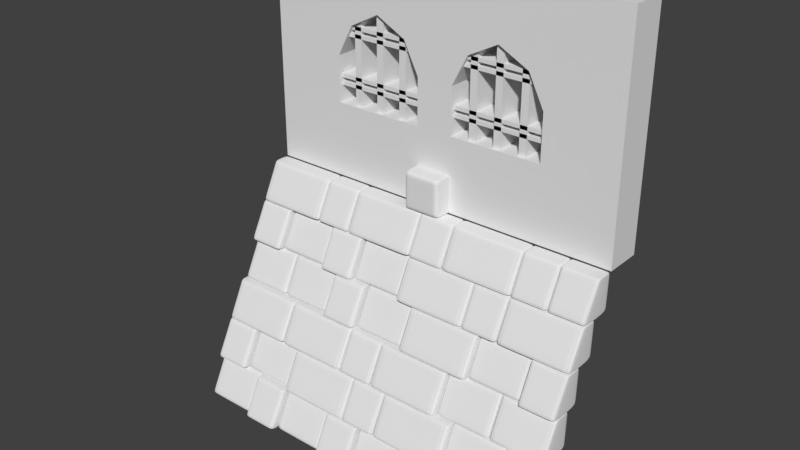 # Source: OutdoorBaseWall_Windowed.blend  (saved by Blender 2.79.0; exported with 4.5.12 LTS)
import bpy
from mathutils import Matrix  # noqa: F401  (used for matrix-valued properties, if any)

bpy.ops.wm.read_factory_settings(use_empty=True)
scene = bpy.context.scene
scene.name = 'Scene'

# ---- collections
col_collection_1 = bpy.data.collections.new('Collection 1'); scene.collection.children.link(col_collection_1)

# ---- materials (node trees are filled in below, after node groups)
mat_material = bpy.data.materials.new('Material')
mat_material.alpha_threshold = 0.0
mat_material.use_transparent_shadow = False
mat_material.roughness = 0.5
mat_material.line_color = (0.0, 0.0, 0.0, 1.0)

# ---- material node trees

# ---- world
world_world = bpy.data.worlds.new('World'); scene.world = world_world
world_world.color = (0.05088, 0.05088, 0.05088)
world_world.use_sun_shadow = False
world_world.sun_shadow_jitter_overblur = 0.0
world_world.cycles.sampling_method = 'MANUAL'

# ---- meshes
me_cube_005 = bpy.data.meshes.new('Cube.005')
me_cube_005.from_pydata([(-0.6, -0.18, 0.81), (-0.1, -0.02, 0.49), (-0.6, -0.02, 0.49), (-0.1, -0.02, 0.51), (-0.6, -0.02, 0.51), (-0.1, -0.18, 0.49), (-0.6, -0.18, 0.49), (-0.1, -0.18, 0.51), (-0.6, -0.18, 0.51), (-0.47, -0.18, 0.9), (-0.47, -0.18, 0.4), (-0.51, -0.18, 0.9), (-0.51, -0.18, 0.4), (-0.47, -0.02, 0.9), (-0.47, -0.02, 0.4), (-0.51, -0.02, 0.9), (-0.51, -0.02, 0.4), (-0.19, -0.18, 0.9), (-0.19, -0.18, 0.4), (-0.23, -0.18, 0.9), (-0.23, -0.18, 0.4), (-0.19, -0.02, 0.9), (-0.19, -0.02, 0.4), (-0.23, -0.02, 0.9), (-0.23, -0.02, 0.4), (-0.37, -0.02, 0.4), (-0.37, -0.02, 0.9), (-0.33, -0.02, 0.4), (-0.33, -0.02, 0.9), (-0.37, -0.18, 0.4), (-0.37, -0.18, 0.9), (-0.33, -0.18, 0.4), (-0.33, -0.18, 0.9), (-0.1, -0.18, 0.81), (-0.6, -0.18, 0.79), (-0.1, -0.18, 0.79), (-0.6, -0.02, 0.81), (-0.1, -0.02, 0.81), (-0.6, -0.02, 0.79), (-0.1, -0.02, 0.79), (-0.1, -0.02, 0.53), (-0.6, -0.02, 0.53), (-0.1, -0.02, 0.55), (-0.6, -0.02, 0.55), (-0.1, -0.18, 0.53), (-0.6, -0.18, 0.53), (-0.1, -0.18, 0.55), (-0.6, -0.18, 0.55), (-0.6, -0.18, 0.77), (-0.1, -0.18, 0.77), (-0.6, -0.18, 0.75), (-0.1, -0.18, 0.75), (-0.6, -0.02, 0.77), (-0.1, -0.02, 0.77), (-0.6, -0.02, 0.75), (-0.1, -0.02, 0.75), (0.1, -0.18, 0.81), (0.6, -0.02, 0.49), (0.1, -0.02, 0.49), (0.6, -0.02, 0.51), (0.1, -0.02, 0.51), (0.6, -0.18, 0.49), (0.1, -0.18, 0.49), (0.6, -0.18, 0.51), (0.1, -0.18, 0.51), (0.23, -0.18, 0.9), (0.23, -0.18, 0.4), (0.19, -0.18, 0.9), (0.19, -0.18, 0.4), (0.23, -0.02, 0.9), (0.23, -0.02, 0.4), (0.19, -0.02, 0.9), (0.19, -0.02, 0.4), (0.51, -0.18, 0.9), (0.51, -0.18, 0.4), (0.47, -0.18, 0.9), (0.47, -0.18, 0.4), (0.51, -0.02, 0.9), (0.51, -0.02, 0.4), (0.47, -0.02, 0.9), (0.47, -0.02, 0.4), (0.33, -0.02, 0.4), (0.33, -0.02, 0.9), (0.37, -0.02, 0.4), (0.37, -0.02, 0.9), (0.33, -0.18, 0.4), (0.33, -0.18, 0.9), (0.37, -0.18, 0.4), (0.37, -0.18, 0.9), (0.6, -0.18, 0.81), (0.1, -0.18, 0.79), (0.6, -0.18, 0.79), (0.1, -0.02, 0.81), (0.6, -0.02, 0.81), (0.1, -0.02, 0.79), (0.6, -0.02, 0.79), (0.6, -0.02, 0.53), (0.1, -0.02, 0.53), (0.6, -0.02, 0.55), (0.1, -0.02, 0.55), (0.6, -0.18, 0.53), (0.1, -0.18, 0.53), (0.6, -0.18, 0.55), (0.1, -0.18, 0.55), (0.1, -0.18, 0.77), (0.6, -0.18, 0.77), (0.1, -0.18, 0.75), (0.6, -0.18, 0.75), (0.1, -0.02, 0.77), (0.6, -0.02, 0.77), (0.1, -0.02, 0.75)], [], [(3, 1, 2, 4), (5, 1, 3, 7), (6, 2, 1, 5), (7, 8, 6, 5), (7, 3, 4, 8), (8, 4, 2, 6), (10, 14, 13, 9), (11, 15, 16, 12), (14, 16, 15, 13), (12, 16, 14, 10), (10, 9, 11, 12), (9, 13, 15, 11), (19, 23, 24, 20), (17, 21, 23, 19), (20, 24, 22, 18), (22, 24, 23, 21), (18, 17, 19, 20), (18, 22, 21, 17), (31, 27, 28, 32), (30, 26, 25, 29), (27, 25, 26, 28), (32, 28, 26, 30), (29, 25, 27, 31), (31, 32, 30, 29), (34, 38, 39, 35), (0, 36, 38, 34), (35, 39, 37, 33), (37, 39, 38, 36), (33, 0, 34, 35), (33, 37, 36, 0), (46, 42, 43, 47), (45, 41, 40, 44), (42, 40, 41, 43), (47, 43, 41, 45), (44, 40, 42, 46), (46, 47, 45, 44), (50, 54, 55, 51), (48, 52, 54, 50), (51, 55, 53, 49), (53, 55, 54, 52), (49, 48, 50, 51), (49, 53, 52, 48), (59, 57, 58, 60), (61, 57, 59, 63), (62, 58, 57, 61), (63, 64, 62, 61), (63, 59, 60, 64), (64, 60, 58, 62), (66, 70, 69, 65), (67, 71, 72, 68), (70, 72, 71, 69), (68, 72, 70, 66), (66, 65, 67, 68), (65, 69, 71, 67), (75, 79, 80, 76), (73, 77, 79, 75), (76, 80, 78, 74), (78, 80, 79, 77), (74, 73, 75, 76), (74, 78, 77, 73), (87, 83, 84, 88), (86, 82, 81, 85), (83, 81, 82, 84), (88, 84, 82, 86), (85, 81, 83, 87), (87, 88, 86, 85), (90, 94, 95, 91), (56, 92, 94, 90), (91, 95, 93, 89), (93, 95, 94, 92), (89, 56, 90, 91), (89, 93, 92, 56), (102, 98, 99, 103), (101, 97, 96, 100), (98, 96, 97, 99), (103, 99, 97, 101), (100, 96, 98, 102), (102, 103, 101, 100), (104, 108, 110, 106), (105, 104, 106, 107), (105, 109, 108, 104)])
me_cube_005.use_remesh_preserve_volume = False
me_cube_005.use_remesh_preserve_attributes = False
me_cube_005.use_mirror_vertex_groups = False
me_cube_005.update()
me_cube_004 = bpy.data.meshes.new('Cube.004')
me_cube_004.from_pydata([(-0.09, -0.3, 0.1905), (0.09, -0.3, 0.1905), (-0.09, -0.3, 0.01061), (0.09, -0.3, 0.01061), (-0.09, -0.1, 0.01061), (0.09, -0.1, 0.01061), (-0.09, -0.1, 0.1905), (0.09, -0.1, 0.1905), (-0.09, -0.3, 0.2), (0.09, -0.3, 0.2), (-0.09, -0.1, 0.2), (0.09, -0.1, 0.2), (-0.09, -0.3, 1.192e-07), (0.09, -0.3, 1.192e-07), (-0.09, -0.1, 1.192e-07), (0.09, -0.1, 1.192e-07), (-0.1, -0.1, 0.1905), (-0.1, -0.1, 0.01061), (-0.1, -0.3, 0.1905), (-0.1, -0.3, 0.01061), (0.1, -0.3, 0.1905), (0.1, -0.3, 0.01061), (0.1, -0.1, 0.1905), (0.1, -0.1, 0.01061), (-0.1, -0.1, 0.2), (-0.1, -0.3, 0.2), (0.1, -0.3, 0.2), (0.1, -0.1, 0.2), (-0.1, -0.1, 1.192e-07), (-0.1, -0.3, 1.192e-07), (0.1, -0.3, 1.192e-07), (0.1, -0.1, 1.192e-07)], [], [(20, 26, 9, 1), (3, 1, 0, 2), (27, 22, 7, 11), (30, 21, 3, 13), (13, 3, 2, 12), (23, 31, 15, 5), (21, 20, 1, 3), (29, 19, 17, 28), (5, 15, 14, 4), (19, 18, 16, 17), (1, 9, 8, 0), (12, 2, 19, 29), (31, 30, 13, 15), (31, 23, 21, 30), (2, 0, 18, 19), (14, 12, 29, 28), (27, 11, 9, 26), (4, 14, 28, 17), (23, 22, 20, 21), (10, 24, 25, 8), (11, 7, 6, 10), (0, 8, 25, 18), (11, 10, 8, 9), (10, 6, 16, 24), (22, 23, 5, 7), (22, 27, 26, 20), (7, 5, 4, 6), (18, 25, 24, 16), (15, 13, 12, 14), (6, 4, 17, 16)])
me_cube_004.materials.append(mat_material)
me_cube_004.use_remesh_preserve_volume = False
me_cube_004.use_remesh_preserve_attributes = False
me_cube_004.use_mirror_vertex_groups = False
me_cube_004.update()
me_cube_003 = bpy.data.meshes.new('Cube.003')
me_cube_003.from_pydata([(-1.0, -0.2, 0.0), (-1.0, -0.2, 1.2), (-1.0, 0.0, 0.0), (-1.0, 0.0, 1.2), (1.0, -0.2, 0.0), (1.0, -0.2, 1.2), (1.0, 0.0, 0.0), (1.0, 0.0, 1.2), (0.6, 0.0, 0.0), (0.1, 0.0, 0.0), (-0.1, 0.0, 0.0), (-0.6, 0.0, 0.0), (-0.6, 0.0, 1.2), (-0.1, 0.0, 1.2), (0.1, 0.0, 1.2), (0.6, 0.0, 1.2), (-0.6, -0.2, 0.0), (-0.1, -0.2, 0.0), (0.1, -0.2, 0.0), (0.6, -0.2, 0.0), (0.6, -0.2, 1.2), (0.1, -0.2, 1.2), (-0.1, -0.2, 1.2), (-0.6, -0.2, 1.2), (-1.0, -0.2, 0.4), (-1.0, -0.2, 0.9), (-1.0, 0.0, 0.9), (-1.0, 0.0, 0.4), (1.0, 0.0, 0.9), (1.0, 0.0, 0.4), (1.0, -0.2, 0.9), (1.0, -0.2, 0.4), (0.6, -0.2, 0.9), (0.6, -0.2, 0.4), (0.1, -0.2, 0.9), (0.1, -0.2, 0.4), (-0.1, -0.2, 0.9), (-0.1, -0.2, 0.4), (-0.6, -0.2, 0.9), (-0.6, -0.2, 0.4), (-0.6, 0.0, 0.9), (-0.6, 0.0, 0.4), (-0.1, -5.96e-08, 0.9), (-0.1, 0.0, 0.4), (0.1, 0.0, 0.9), (0.1, 0.0, 0.4), (0.6, 0.0, 0.9), (0.6, -5.96e-08, 0.4), (-0.35, -0.2, 0.9), (0.35, -0.2, 0.9), (-0.6, -0.2, 0.65), (0.1, -0.2, 0.65), (-0.1, -0.2, 0.65), (0.6, -0.2, 0.65), (0.6, 0.0, 0.65), (0.35, 0.0, 0.9), (0.1, 0.0, 0.65), (-0.1, 0.0, 0.65), (-0.35, 0.0, 0.9), (-0.6, 0.0, 0.65), (0.515, 0.0, 0.815), (0.185, 0.0, 0.815), (0.185, -0.2, 0.815), (0.515, -0.2, 0.815), (-0.185, 0.0, 0.815), (-0.515, 0.0, 0.815), (-0.515, -0.2, 0.815), (-0.185, -0.2, 0.815)], [], [(25, 1, 3, 26), (46, 15, 7, 28), (28, 7, 5, 30), (38, 23, 1, 25), (8, 6, 4, 19), (12, 3, 1, 23), (7, 15, 20, 5), (15, 14, 21, 20), (14, 13, 22, 21), (13, 12, 23, 22), (2, 11, 16, 0), (11, 10, 17, 16), (10, 9, 18, 17), (9, 8, 19, 18), (30, 5, 20, 32), (32, 20, 21, 34, 49), (34, 21, 22, 36), (36, 22, 23, 38, 48), (26, 3, 12, 40), (40, 12, 13, 42, 58), (42, 13, 14, 44), (44, 14, 15, 46, 55), (9, 45, 47, 8), (10, 43, 45, 9), (43, 57, 42, 44, 56, 45), (11, 41, 43, 10), (2, 27, 41, 11), (27, 26, 40, 59, 41), (17, 37, 39, 16), (39, 37, 43, 41), (18, 35, 37, 17), (35, 51, 34, 36, 52, 37), (19, 33, 35, 18), (35, 33, 47, 45), (4, 31, 33, 19), (31, 30, 32, 53, 33), (16, 39, 24, 0), (39, 50, 38, 25, 24), (6, 29, 31, 4), (29, 28, 30, 31), (8, 47, 29, 6), (47, 54, 46, 28, 29), (0, 24, 27, 2), (24, 25, 26, 27), (35, 45, 56, 51), (39, 41, 59, 50), (33, 53, 54, 47), (46, 54, 60, 55), (44, 55, 61, 56), (42, 57, 64, 58), (40, 58, 65, 59), (38, 50, 66, 48), (36, 48, 67, 52), (34, 51, 62, 49), (32, 49, 63, 53), (57, 52, 67, 64), (64, 67, 48, 58), (65, 58, 48, 66), (59, 65, 66, 50), (56, 61, 62, 51), (61, 55, 49, 62), (60, 63, 49, 55), (53, 63, 60, 54), (37, 52, 57, 43)])
me_cube_003.use_remesh_preserve_volume = False
me_cube_003.use_remesh_preserve_attributes = False
me_cube_003.use_mirror_vertex_groups = False
me_cube_003.update()
me_cube_002 = bpy.data.meshes.new('Cube.002')
me_cube_002.from_pydata([(0.81, -0.7, -0.8095), (0.99, -0.7, -0.8095), (0.81, -0.8, -0.9894), (0.99, -0.8, -0.9894), (0.81, -0.6, -0.9894), (0.99, -0.6, -0.9894), (0.81, -0.6, -0.8095), (0.99, -0.6, -0.8095), (0.81, -0.7, -0.8), (0.99, -0.7, -0.8), (0.81, -0.6, -0.8), (0.99, -0.6, -0.8), (0.81, -0.8, -1.0), (0.99, -0.8, -1.0), (0.81, -0.6, -1.0), (0.99, -0.6, -1.0), (0.8, -0.6, -0.8095), (0.8, -0.6, -0.9894), (0.8, -0.7, -0.8095), (0.8, -0.8, -0.9894), (1.0, -0.7, -0.8095), (1.0, -0.8, -0.9894), (1.0, -0.6, -0.8095), (1.0, -0.6, -0.9894), (0.8, -0.6, -0.8), (0.8, -0.7, -0.8), (1.0, -0.7, -0.8), (1.0, -0.6, -0.8), (0.8, -0.6, -1.0), (0.8, -0.8, -1.0), (1.0, -0.8, -1.0), (1.0, -0.6, -1.0), (0.81, -0.5, -0.4095), (0.99, -0.5, -0.4095), (0.81, -0.6, -0.5894), (0.99, -0.6, -0.5894), (0.81, -0.4, -0.5894), (0.99, -0.4, -0.5894), (0.81, -0.4, -0.4095), (0.99, -0.4, -0.4095), (0.81, -0.5, -0.4), (0.99, -0.5, -0.4), (0.81, -0.4, -0.4), (0.99, -0.4, -0.4), (0.81, -0.6, -0.6), (0.99, -0.6, -0.6), (0.81, -0.4, -0.6), (0.99, -0.4, -0.6), (0.8, -0.4, -0.4095), (0.8, -0.4, -0.5894), (0.8, -0.5, -0.4095), (0.8, -0.6, -0.5894), (1.0, -0.5, -0.4095), (1.0, -0.6, -0.5894), (1.0, -0.4, -0.4095), (1.0, -0.4, -0.5894), (0.8, -0.4, -0.4), (0.8, -0.5, -0.4), (1.0, -0.5, -0.4), (1.0, -0.4, -0.4), (0.8, -0.4, -0.6), (0.8, -0.6, -0.6), (1.0, -0.6, -0.6), (1.0, -0.4, -0.6), (0.41, -0.4, -0.2095), (0.59, -0.4, -0.2095), (0.41, -0.5, -0.3894), (0.59, -0.5, -0.3894), (0.41, -0.3, -0.3894), (0.59, -0.3, -0.3894), (0.41, -0.3, -0.2095), (0.59, -0.3, -0.2095), (0.41, -0.4, -0.2), (0.59, -0.4, -0.2), (0.41, -0.3, -0.2), (0.59, -0.3, -0.2), (0.41, -0.5, -0.4), (0.59, -0.5, -0.4), (0.41, -0.3, -0.4), (0.59, -0.3, -0.4), (0.4, -0.3, -0.2095), (0.4, -0.3, -0.3894), (0.4, -0.4, -0.2095), (0.4, -0.5, -0.3894), (0.6, -0.4, -0.2095), (0.6, -0.5, -0.3894), (0.6, -0.3, -0.2095), (0.6, -0.3, -0.3894), (0.4, -0.3, -0.2), (0.4, -0.4, -0.2), (0.6, -0.4, -0.2), (0.6, -0.3, -0.2), (0.4, -0.3, -0.4), (0.4, -0.5, -0.4), (0.6, -0.5, -0.4), (0.6, -0.3, -0.4), (0.01, -0.3, -0.009464), (0.19, -0.3, -0.009464), (0.01, -0.4, -0.1894), (0.19, -0.4, -0.1894), (0.01, -0.2, -0.1894), (0.19, -0.2, -0.1894), (0.01, -0.2, -0.009464), (0.19, -0.2, -0.009464), (0.01, -0.3, 0.0), (0.19, -0.3, 0.0), (0.01, -0.2, 0.0), (0.19, -0.2, 0.0), (0.01, -0.4, -0.2), (0.19, -0.4, -0.2), (0.01, -0.2, -0.2), (0.19, -0.2, -0.2), (1.192e-07, -0.2, -0.009464), (2.384e-07, -0.2, -0.1894), (-2.384e-07, -0.3, -0.009464), (-2.384e-07, -0.4, -0.1894), (0.2, -0.3, -0.009464), (0.2, -0.4, -0.1894), (0.2, -0.2, -0.009464), (0.2, -0.2, -0.1894), (5.96e-08, -0.2, 0.0), (-3.576e-07, -0.3, 0.0), (0.2, -0.3, 0.0), (0.2, -0.2, 0.0), (3.576e-07, -0.2, -0.2), (-1.192e-07, -0.4, -0.2), (0.2, -0.4, -0.2), (0.2, -0.2, -0.2), (0.61, -0.3, -0.009464), (0.79, -0.3, -0.009464), (0.61, -0.4, -0.1894), (0.79, -0.4, -0.1894), (0.61, -0.2, -0.1894), (0.79, -0.2, -0.1894), (0.61, -0.2, -0.009464), (0.79, -0.2, -0.009464), (0.61, -0.3, 0.0), (0.79, -0.3, 0.0), (0.61, -0.2, 0.0), (0.79, -0.2, 0.0), (0.61, -0.4, -0.2), (0.79, -0.4, -0.2), (0.61, -0.2, -0.2), (0.79, -0.2, -0.2), (0.6, -0.2, -0.009464), (0.6, -0.2, -0.1894), (0.6, -0.3, -0.009464), (0.6, -0.4, -0.1894), (0.8, -0.3, -0.009464), (0.8, -0.4, -0.1894), (0.8, -0.2, -0.009464), (0.8, -0.2, -0.1894), (0.6, -0.2, 0.0), (0.6, -0.3, 0.0), (0.8, -0.3, 0.0), (0.8, -0.2, 0.0), (0.6, -0.2, -0.2), (0.6, -0.4, -0.2), (0.8, -0.4, -0.2), (0.8, -0.2, -0.2), (0.81, -0.3, -0.009464), (0.99, -0.3, -0.009464), (0.81, -0.4, -0.1894), (0.99, -0.4, -0.1894), (0.81, -0.2, -0.1894), (0.99, -0.2, -0.1894), (0.81, -0.2, -0.009464), (0.99, -0.2, -0.009464), (0.81, -0.3, 0.0), (0.99, -0.3, 0.0), (0.81, -0.2, 0.0), (0.99, -0.2, 0.0), (0.81, -0.4, -0.2), (0.99, -0.4, -0.2), (0.81, -0.2, -0.2), (0.99, -0.2, -0.2), (0.8, -0.2, -0.009464), (0.8, -0.2, -0.1894), (0.8, -0.3, -0.009464), (0.8, -0.4, -0.1894), (1.0, -0.3, -0.009464), (1.0, -0.4, -0.1894), (1.0, -0.2, -0.009464), (1.0, -0.2, -0.1894), (0.8, -0.2, 0.0), (0.8, -0.3, 0.0), (1.0, -0.3, 0.0), (1.0, -0.2, 0.0), (0.8, -0.2, -0.2), (0.8, -0.4, -0.2), (1.0, -0.4, -0.2), (1.0, -0.2, -0.2), (-5.96e-08, -0.7, -1.2), (-5.96e-08, -0.9, -1.2), (-0.2, -0.9, -1.2), (-0.2, -0.7, -1.2), (4.172e-07, -0.7, -1.0), (-6.557e-07, -0.8, -1.0), (-0.2, -0.8, -1.0), (-0.2, -0.7, -1.0), (1.788e-07, -0.7, -1.189), (2.98e-07, -0.7, -1.009), (-2.98e-07, -0.9, -1.189), (-5.364e-07, -0.8, -1.009), (-0.2, -0.9, -1.189), (-0.2, -0.8, -1.009), (-0.2, -0.7, -1.189), (-0.2, -0.7, -1.009), (-0.01, -0.7, -1.2), (-0.19, -0.7, -1.2), (-0.01, -0.9, -1.2), (-0.19, -0.9, -1.2), (-0.01, -0.7, -1.0), (-0.19, -0.7, -1.0), (-0.01, -0.8, -1.0), (-0.19, -0.8, -1.0), (-0.01, -0.7, -1.009), (-0.19, -0.7, -1.009), (-0.01, -0.7, -1.189), (-0.19, -0.7, -1.189), (-0.01, -0.9, -1.189), (-0.19, -0.9, -1.189), (-0.01, -0.8, -1.009), (-0.19, -0.8, -1.009), (-0.5, -0.7, -1.2), (-0.5, -0.9, -1.2), (-0.7, -0.9, -1.2), (-0.7, -0.7, -1.2), (-0.5, -0.7, -1.0), (-0.5, -0.8, -1.0), (-0.7, -0.8, -1.0), (-0.7, -0.7, -1.0), (-0.5, -0.7, -1.189), (-0.5, -0.7, -1.009), (-0.5, -0.9, -1.189), (-0.5, -0.8, -1.009), (-0.7, -0.9, -1.189), (-0.7, -0.8, -1.009), (-0.7, -0.7, -1.189), (-0.7, -0.7, -1.009), (-0.51, -0.7, -1.2), (-0.69, -0.7, -1.2), (-0.51, -0.9, -1.2), (-0.69, -0.9, -1.2), (-0.51, -0.7, -1.0), (-0.69, -0.7, -1.0), (-0.51, -0.8, -1.0), (-0.69, -0.8, -1.0), (-0.51, -0.7, -1.009), (-0.69, -0.7, -1.009), (-0.51, -0.7, -1.189), (-0.69, -0.7, -1.189), (-0.51, -0.9, -1.189), (-0.69, -0.9, -1.189), (-0.51, -0.8, -1.009), (-0.69, -0.8, -1.009), (-0.8, -0.6, -1.0), (-0.8, -0.8, -1.0), (-1.0, -0.8, -1.0), (-1.0, -0.6, -1.0), (-0.8, -0.6, -0.8), (-0.8, -0.7, -0.8), (-1.0, -0.7, -0.8), (-1.0, -0.6, -0.8), (-0.8, -0.6, -0.9894), (-0.8, -0.6, -0.8095), (-0.8, -0.8, -0.9894), (-0.8, -0.7, -0.8095), (-1.0, -0.8, -0.9894), (-1.0, -0.7, -0.8095), (-1.0, -0.6, -0.9894), (-1.0, -0.6, -0.8095), (-0.81, -0.6, -1.0), (-0.99, -0.6, -1.0), (-0.81, -0.8, -1.0), (-0.99, -0.8, -1.0), (-0.81, -0.6, -0.8), (-0.99, -0.6, -0.8), (-0.81, -0.7, -0.8), (-0.99, -0.7, -0.8), (-0.81, -0.6, -0.8095), (-0.99, -0.6, -0.8095), (-0.81, -0.6, -0.9894), (-0.99, -0.6, -0.9894), (-0.81, -0.8, -0.9894), (-0.99, -0.8, -0.9894), (-0.81, -0.7, -0.8095), (-0.99, -0.7, -0.8095), (0.1, -0.6, -1.0), (0.1, -0.8, -1.0), (-0.1, -0.8, -1.0), (-0.1, -0.6, -1.0), (0.1, -0.6, -0.8), (0.1, -0.7, -0.8), (-0.1, -0.7, -0.8), (-0.1, -0.6, -0.8), (0.1, -0.6, -0.9894), (0.1, -0.6, -0.8095), (0.1, -0.8, -0.9894), (0.1, -0.7, -0.8095), (-0.1, -0.8, -0.9894), (-0.1, -0.7, -0.8095), (-0.1, -0.6, -0.9894), (-0.1, -0.6, -0.8095), (0.09, -0.6, -1.0), (-0.09, -0.6, -1.0), (0.09, -0.8, -1.0), (-0.09, -0.8, -1.0), (0.09, -0.6, -0.8), (-0.09, -0.6, -0.8), (0.09, -0.7, -0.8), (-0.09, -0.7, -0.8), (0.09, -0.6, -0.8095), (-0.09, -0.6, -0.8095), (0.09, -0.6, -0.9894), (-0.09, -0.6, -0.9894), (0.09, -0.8, -0.9894), (-0.09, -0.8, -0.9894), (0.09, -0.7, -0.8095), (-0.09, -0.7, -0.8095), (-3.725e-08, -0.5, -0.8), (-3.725e-08, -0.7, -0.8), (-0.2, -0.7, -0.8), (-0.2, -0.5, -0.8), (4.396e-07, -0.5, -0.6), (-6.333e-07, -0.6, -0.6), (-0.2, -0.6, -0.6), (-0.2, -0.5, -0.6), (2.012e-07, -0.5, -0.7894), (3.204e-07, -0.5, -0.6095), (-2.757e-07, -0.7, -0.7894), (-5.141e-07, -0.6, -0.6095), (-0.2, -0.7, -0.7894), (-0.2, -0.6, -0.6095), (-0.2, -0.5, -0.7894), (-0.2, -0.5, -0.6095), (-0.01, -0.5, -0.8), (-0.19, -0.5, -0.8), (-0.01, -0.7, -0.8), (-0.19, -0.7, -0.8), (-0.01, -0.5, -0.6), (-0.19, -0.5, -0.6), (-0.01, -0.6, -0.6), (-0.19, -0.6, -0.6), (-0.01, -0.5, -0.6095), (-0.19, -0.5, -0.6095), (-0.01, -0.5, -0.7894), (-0.19, -0.5, -0.7894), (-0.01, -0.7, -0.7894), (-0.19, -0.7, -0.7894), (-0.01, -0.6, -0.6095), (-0.19, -0.6, -0.6095), (-0.2, -0.4, -0.6), (-0.2, -0.6, -0.6), (-0.4, -0.6, -0.6), (-0.4, -0.4, -0.6), (-0.2, -0.4, -0.4), (-0.2, -0.5, -0.4), (-0.4, -0.5, -0.4), (-0.4, -0.4, -0.4), (-0.2, -0.4, -0.5894), (-0.2, -0.4, -0.4095), (-0.2, -0.6, -0.5894), (-0.2, -0.5, -0.4095), (-0.4, -0.6, -0.5894), (-0.4, -0.5, -0.4095), (-0.4, -0.4, -0.5894), (-0.4, -0.4, -0.4095), (-0.21, -0.4, -0.6), (-0.39, -0.4, -0.6), (-0.21, -0.6, -0.6), (-0.39, -0.6, -0.6), (-0.21, -0.4, -0.4), (-0.39, -0.4, -0.4), (-0.21, -0.5, -0.4), (-0.39, -0.5, -0.4), (-0.21, -0.4, -0.4095), (-0.39, -0.4, -0.4095), (-0.21, -0.4, -0.5894), (-0.39, -0.4, -0.5894), (-0.21, -0.6, -0.5894), (-0.39, -0.6, -0.5894), (-0.21, -0.5, -0.4095), (-0.39, -0.5, -0.4095), (-0.3, -0.3, -0.4), (-0.3, -0.5, -0.4), (-0.5, -0.5, -0.4), (-0.5, -0.3, -0.4), (-0.3, -0.3, -0.2), (-0.3, -0.4, -0.2), (-0.5, -0.4, -0.2), (-0.5, -0.3, -0.2), (-0.3, -0.3, -0.3894), (-0.3, -0.3, -0.2095), (-0.3, -0.5, -0.3894), (-0.3, -0.4, -0.2095), (-0.5, -0.5, -0.3894), (-0.5, -0.4, -0.2095), (-0.5, -0.3, -0.3894), (-0.5, -0.3, -0.2095), (-0.31, -0.3, -0.4), (-0.49, -0.3, -0.4), (-0.31, -0.5, -0.4), (-0.49, -0.5, -0.4), (-0.31, -0.3, -0.2), (-0.49, -0.3, -0.2), (-0.31, -0.4, -0.2), (-0.49, -0.4, -0.2), (-0.31, -0.3, -0.2095), (-0.49, -0.3, -0.2095), (-0.31, -0.3, -0.3894), (-0.49, -0.3, -0.3894), (-0.31, -0.5, -0.3894), (-0.49, -0.5, -0.3894), (-0.31, -0.4, -0.2095), (-0.49, -0.4, -0.2095), (-0.8, -0.3, -0.4), (-0.8, -0.5, -0.4), (-1.0, -0.5, -0.4), (-1.0, -0.3, -0.4), (-0.8, -0.3, -0.2), (-0.8, -0.4, -0.2), (-1.0, -0.4, -0.2), (-1.0, -0.3, -0.2), (-0.8, -0.3, -0.3894), (-0.8, -0.3, -0.2095), (-0.8, -0.5, -0.3894), (-0.8, -0.4, -0.2095), (-1.0, -0.5, -0.3894), (-1.0, -0.4, -0.2095), (-1.0, -0.3, -0.3894), (-1.0, -0.3, -0.2095), (-0.81, -0.3, -0.4), (-0.99, -0.3, -0.4), (-0.81, -0.5, -0.4), (-0.99, -0.5, -0.4), (-0.81, -0.3, -0.2), (-0.99, -0.3, -0.2), (-0.81, -0.4, -0.2), (-0.99, -0.4, -0.2), (-0.81, -0.3, -0.2095), (-0.99, -0.3, -0.2095), (-0.81, -0.3, -0.3894), (-0.99, -0.3, -0.3894), (-0.81, -0.5, -0.3894), (-0.99, -0.5, -0.3894), (-0.81, -0.4, -0.2095), (-0.99, -0.4, -0.2095), (-0.4, -0.2, -0.2), (-0.4, -0.4, -0.2), (-0.6, -0.4, -0.2), (-0.6, -0.2, -0.2), (-0.4, -0.2, -1.49e-07), (-0.4, -0.3, -1.49e-07), (-0.6, -0.3, -1.49e-07), (-0.6, -0.2, -1.49e-07), (-0.4, -0.2, -0.1894), (-0.4, -0.2, -0.009464), (-0.4, -0.4, -0.1894), (-0.4, -0.3, -0.009464), (-0.6, -0.4, -0.1894), (-0.6, -0.3, -0.009464), (-0.6, -0.2, -0.1894), (-0.6, -0.2, -0.009464), (-0.41, -0.2, -0.2), (-0.59, -0.2, -0.2), (-0.41, -0.4, -0.2), (-0.59, -0.4, -0.2), (-0.41, -0.2, -1.49e-07), (-0.59, -0.2, -1.49e-07), (-0.41, -0.3, -1.49e-07), (-0.59, -0.3, -1.49e-07), (-0.41, -0.2, -0.009464), (-0.59, -0.2, -0.009464), (-0.41, -0.2, -0.1894), (-0.59, -0.2, -0.1894), (-0.41, -0.4, -0.1894), (-0.59, -0.4, -0.1894), (-0.41, -0.3, -0.009464), (-0.59, -0.3, -0.009464)], [], [(20, 26, 9, 1), (3, 1, 0, 2), (27, 22, 7, 11), (30, 21, 3, 13), (13, 3, 2, 12), (23, 31, 15, 5), (21, 20, 1, 3), (29, 19, 17, 28), (5, 15, 14, 4), (19, 18, 16, 17), (1, 9, 8, 0), (12, 2, 19, 29), (31, 30, 13, 15), (31, 23, 21, 30), (2, 0, 18, 19), (14, 12, 29, 28), (27, 11, 9, 26), (4, 14, 28, 17), (23, 22, 20, 21), (10, 24, 25, 8), (11, 7, 6, 10), (0, 8, 25, 18), (11, 10, 8, 9), (10, 6, 16, 24), (22, 23, 5, 7), (22, 27, 26, 20), (7, 5, 4, 6), (18, 25, 24, 16), (15, 13, 12, 14), (6, 4, 17, 16), (52, 58, 41, 33), (35, 33, 32, 34), (59, 54, 39, 43), (62, 53, 35, 45), (45, 35, 34, 44), (55, 63, 47, 37), (53, 52, 33, 35), (61, 51, 49, 60), (37, 47, 46, 36), (51, 50, 48, 49), (33, 41, 40, 32), (44, 34, 51, 61), (63, 62, 45, 47), (63, 55, 53, 62), (34, 32, 50, 51), (46, 44, 61, 60), (59, 43, 41, 58), (36, 46, 60, 49), (55, 54, 52, 53), (42, 56, 57, 40), (43, 39, 38, 42), (32, 40, 57, 50), (43, 42, 40, 41), (42, 38, 48, 56), (54, 55, 37, 39), (54, 59, 58, 52), (39, 37, 36, 38), (50, 57, 56, 48), (47, 45, 44, 46), (38, 36, 49, 48), (84, 90, 73, 65), (67, 65, 64, 66), (91, 86, 71, 75), (94, 85, 67, 77), (77, 67, 66, 76), (87, 95, 79, 69), (85, 84, 65, 67), (93, 83, 81, 92), (69, 79, 78, 68), (83, 82, 80, 81), (65, 73, 72, 64), (76, 66, 83, 93), (95, 94, 77, 79), (95, 87, 85, 94), (66, 64, 82, 83), (78, 76, 93, 92), (91, 75, 73, 90), (68, 78, 92, 81), (87, 86, 84, 85), (74, 88, 89, 72), (75, 71, 70, 74), (64, 72, 89, 82), (75, 74, 72, 73), (74, 70, 80, 88), (86, 87, 69, 71), (86, 91, 90, 84), (71, 69, 68, 70), (82, 89, 88, 80), (79, 77, 76, 78), (70, 68, 81, 80), (116, 122, 105, 97), (99, 97, 96, 98), (123, 118, 103, 107), (126, 117, 99, 109), (109, 99, 98, 108), (119, 127, 111, 101), (117, 116, 97, 99), (125, 115, 113, 124), (101, 111, 110, 100), (115, 114, 112, 113), (97, 105, 104, 96), (108, 98, 115, 125), (127, 126, 109, 111), (127, 119, 117, 126), (98, 96, 114, 115), (110, 108, 125, 124), (123, 107, 105, 122), (100, 110, 124, 113), (119, 118, 116, 117), (106, 120, 121, 104), (107, 103, 102, 106), (96, 104, 121, 114), (107, 106, 104, 105), (106, 102, 112, 120), (118, 119, 101, 103), (118, 123, 122, 116), (103, 101, 100, 102), (114, 121, 120, 112), (111, 109, 108, 110), (102, 100, 113, 112), (148, 154, 137, 129), (131, 129, 128, 130), (155, 150, 135, 139), (158, 149, 131, 141), (141, 131, 130, 140), (151, 159, 143, 133), (149, 148, 129, 131), (157, 147, 145, 156), (133, 143, 142, 132), (147, 146, 144, 145), (129, 137, 136, 128), (140, 130, 147, 157), (159, 158, 141, 143), (159, 151, 149, 158), (130, 128, 146, 147), (142, 140, 157, 156), (155, 139, 137, 154), (132, 142, 156, 145), (151, 150, 148, 149), (138, 152, 153, 136), (139, 135, 134, 138), (128, 136, 153, 146), (139, 138, 136, 137), (138, 134, 144, 152), (150, 151, 133, 135), (150, 155, 154, 148), (135, 133, 132, 134), (146, 153, 152, 144), (143, 141, 140, 142), (134, 132, 145, 144), (180, 186, 169, 161), (163, 161, 160, 162), (187, 182, 167, 171), (190, 181, 163, 173), (173, 163, 162, 172), (183, 191, 175, 165), (181, 180, 161, 163), (189, 179, 177, 188), (165, 175, 174, 164), (179, 178, 176, 177), (161, 169, 168, 160), (172, 162, 179, 189), (191, 190, 173, 175), (191, 183, 181, 190), (162, 160, 178, 179), (174, 172, 189, 188), (187, 171, 169, 186), (164, 174, 188, 177), (183, 182, 180, 181), (170, 184, 185, 168), (171, 167, 166, 170), (160, 168, 185, 178), (171, 170, 168, 169), (170, 166, 176, 184), (182, 183, 165, 167), (182, 187, 186, 180), (167, 165, 164, 166), (178, 185, 184, 176), (175, 173, 172, 174), (166, 164, 177, 176), (209, 211, 194, 195), (213, 199, 198, 215), (201, 196, 197, 203), (223, 215, 198, 205), (205, 198, 199, 207), (219, 209, 195, 206), (213, 217, 207, 199), (217, 219, 206, 207), (194, 204, 206, 195), (204, 205, 207, 206), (211, 221, 204, 194), (221, 223, 205, 204), (192, 200, 202, 193), (200, 201, 203, 202), (202, 203, 222, 220), (220, 222, 223, 221), (193, 202, 220, 210), (210, 220, 221, 211), (201, 200, 218, 216), (216, 218, 219, 217), (196, 201, 216, 212), (212, 216, 217, 213), (200, 192, 208, 218), (218, 208, 209, 219), (203, 197, 214, 222), (222, 214, 215, 223), (196, 212, 214, 197), (212, 213, 215, 214), (192, 193, 210, 208), (208, 210, 211, 209), (241, 243, 226, 227), (245, 231, 230, 247), (233, 228, 229, 235), (255, 247, 230, 237), (237, 230, 231, 239), (251, 241, 227, 238), (245, 249, 239, 231), (249, 251, 238, 239), (226, 236, 238, 227), (236, 237, 239, 238), (243, 253, 236, 226), (253, 255, 237, 236), (224, 232, 234, 225), (232, 233, 235, 234), (234, 235, 254, 252), (252, 254, 255, 253), (225, 234, 252, 242), (242, 252, 253, 243), (233, 232, 250, 248), (248, 250, 251, 249), (228, 233, 248, 244), (244, 248, 249, 245), (232, 224, 240, 250), (250, 240, 241, 251), (235, 229, 246, 254), (254, 246, 247, 255), (228, 244, 246, 229), (244, 245, 247, 246), (224, 225, 242, 240), (240, 242, 243, 241), (273, 275, 258, 259), (277, 263, 262, 279), (265, 260, 261, 267), (287, 279, 262, 269), (269, 262, 263, 271), (283, 273, 259, 270), (277, 281, 271, 263), (281, 283, 270, 271), (258, 268, 270, 259), (268, 269, 271, 270), (275, 285, 268, 258), (285, 287, 269, 268), (256, 264, 266, 257), (264, 265, 267, 266), (266, 267, 286, 284), (284, 286, 287, 285), (257, 266, 284, 274), (274, 284, 285, 275), (265, 264, 282, 280), (280, 282, 283, 281), (260, 265, 280, 276), (276, 280, 281, 277), (264, 256, 272, 282), (282, 272, 273, 283), (267, 261, 278, 286), (286, 278, 279, 287), (260, 276, 278, 261), (276, 277, 279, 278), (256, 257, 274, 272), (272, 274, 275, 273), (305, 307, 290, 291), (309, 295, 294, 311), (297, 292, 293, 299), (319, 311, 294, 301), (301, 294, 295, 303), (315, 305, 291, 302), (309, 313, 303, 295), (313, 315, 302, 303), (290, 300, 302, 291), (300, 301, 303, 302), (307, 317, 300, 290), (317, 319, 301, 300), (288, 296, 298, 289), (296, 297, 299, 298), (298, 299, 318, 316), (316, 318, 319, 317), (289, 298, 316, 306), (306, 316, 317, 307), (297, 296, 314, 312), (312, 314, 315, 313), (292, 297, 312, 308), (308, 312, 313, 309), (296, 288, 304, 314), (314, 304, 305, 315), (299, 293, 310, 318), (318, 310, 311, 319), (292, 308, 310, 293), (308, 309, 311, 310), (288, 289, 306, 304), (304, 306, 307, 305), (337, 339, 322, 323), (341, 327, 326, 343), (329, 324, 325, 331), (351, 343, 326, 333), (333, 326, 327, 335), (347, 337, 323, 334), (341, 345, 335, 327), (345, 347, 334, 335), (322, 332, 334, 323), (332, 333, 335, 334), (339, 349, 332, 322), (349, 351, 333, 332), (320, 328, 330, 321), (328, 329, 331, 330), (330, 331, 350, 348), (348, 350, 351, 349), (321, 330, 348, 338), (338, 348, 349, 339), (329, 328, 346, 344), (344, 346, 347, 345), (324, 329, 344, 340), (340, 344, 345, 341), (328, 320, 336, 346), (346, 336, 337, 347), (331, 325, 342, 350), (350, 342, 343, 351), (324, 340, 342, 325), (340, 341, 343, 342), (320, 321, 338, 336), (336, 338, 339, 337), (369, 371, 354, 355), (373, 359, 358, 375), (361, 356, 357, 363), (383, 375, 358, 365), (365, 358, 359, 367), (379, 369, 355, 366), (373, 377, 367, 359), (377, 379, 366, 367), (354, 364, 366, 355), (364, 365, 367, 366), (371, 381, 364, 354), (381, 383, 365, 364), (352, 360, 362, 353), (360, 361, 363, 362), (362, 363, 382, 380), (380, 382, 383, 381), (353, 362, 380, 370), (370, 380, 381, 371), (361, 360, 378, 376), (376, 378, 379, 377), (356, 361, 376, 372), (372, 376, 377, 373), (360, 352, 368, 378), (378, 368, 369, 379), (363, 357, 374, 382), (382, 374, 375, 383), (356, 372, 374, 357), (372, 373, 375, 374), (352, 353, 370, 368), (368, 370, 371, 369), (401, 403, 386, 387), (405, 391, 390, 407), (393, 388, 389, 395), (415, 407, 390, 397), (397, 390, 391, 399), (411, 401, 387, 398), (405, 409, 399, 391), (409, 411, 398, 399), (386, 396, 398, 387), (396, 397, 399, 398), (403, 413, 396, 386), (413, 415, 397, 396), (384, 392, 394, 385), (392, 393, 395, 394), (394, 395, 414, 412), (412, 414, 415, 413), (385, 394, 412, 402), (402, 412, 413, 403), (393, 392, 410, 408), (408, 410, 411, 409), (388, 393, 408, 404), (404, 408, 409, 405), (392, 384, 400, 410), (410, 400, 401, 411), (395, 389, 406, 414), (414, 406, 407, 415), (388, 404, 406, 389), (404, 405, 407, 406), (384, 385, 402, 400), (400, 402, 403, 401), (433, 435, 418, 419), (437, 423, 422, 439), (425, 420, 421, 427), (447, 439, 422, 429), (429, 422, 423, 431), (443, 433, 419, 430), (437, 441, 431, 423), (441, 443, 430, 431), (418, 428, 430, 419), (428, 429, 431, 430), (435, 445, 428, 418), (445, 447, 429, 428), (416, 424, 426, 417), (424, 425, 427, 426), (426, 427, 446, 444), (444, 446, 447, 445), (417, 426, 444, 434), (434, 444, 445, 435), (425, 424, 442, 440), (440, 442, 443, 441), (420, 425, 440, 436), (436, 440, 441, 437), (424, 416, 432, 442), (442, 432, 433, 443), (427, 421, 438, 446), (446, 438, 439, 447), (420, 436, 438, 421), (436, 437, 439, 438), (416, 417, 434, 432), (432, 434, 435, 433), (465, 467, 450, 451), (469, 455, 454, 471), (457, 452, 453, 459), (479, 471, 454, 461), (461, 454, 455, 463), (475, 465, 451, 462), (469, 473, 463, 455), (473, 475, 462, 463), (450, 460, 462, 451), (460, 461, 463, 462), (467, 477, 460, 450), (477, 479, 461, 460), (448, 456, 458, 449), (456, 457, 459, 458), (458, 459, 478, 476), (476, 478, 479, 477), (449, 458, 476, 466), (466, 476, 477, 467), (457, 456, 474, 472), (472, 474, 475, 473), (452, 457, 472, 468), (468, 472, 473, 469), (456, 448, 464, 474), (474, 464, 465, 475), (459, 453, 470, 478), (478, 470, 471, 479), (452, 468, 470, 453), (468, 469, 471, 470), (448, 449, 466, 464), (464, 466, 467, 465)])
me_cube_002.materials.append(mat_material)
me_cube_002.use_remesh_preserve_volume = False
me_cube_002.use_remesh_preserve_attributes = False
me_cube_002.use_mirror_vertex_groups = False
me_cube_002.update()
me_cube_001 = bpy.data.meshes.new('Cube.001')
me_cube_001.from_pydata([(0.71, -0.7676, -1.009), (0.99, -0.7676, -1.009), (0.71, -0.8676, -1.189), (0.99, -0.8676, -1.189), (0.71, -0.6676, -1.189), (0.99, -0.6676, -1.189), (0.71, -0.6676, -1.009), (0.99, -0.6676, -1.009), (0.71, -0.7676, -1.0), (0.99, -0.7676, -1.0), (0.71, -0.6676, -1.0), (0.99, -0.6676, -1.0), (0.71, -0.8676, -1.2), (0.99, -0.8676, -1.2), (0.71, -0.6676, -1.2), (0.99, -0.6676, -1.2), (0.7, -0.6676, -1.009), (0.7, -0.6676, -1.189), (0.7, -0.7676, -1.009), (0.7, -0.8676, -1.189), (1.0, -0.7676, -1.009), (1.0, -0.8676, -1.189), (1.0, -0.6676, -1.009), (1.0, -0.6676, -1.189), (0.7, -0.6676, -1.0), (0.7, -0.7676, -1.0), (1.0, -0.7676, -1.0), (1.0, -0.6676, -1.0), (0.7, -0.6676, -1.2), (0.7, -0.8676, -1.2), (1.0, -0.8676, -1.2), (1.0, -0.6676, -1.2), (0.51, -0.6676, -0.8095), (0.79, -0.6676, -0.8095), (0.51, -0.7676, -0.9894), (0.79, -0.7676, -0.9894), (0.51, -0.5676, -0.9894), (0.79, -0.5676, -0.9894), (0.51, -0.5676, -0.8095), (0.79, -0.5676, -0.8095), (0.51, -0.6676, -0.8), (0.79, -0.6676, -0.8), (0.51, -0.5676, -0.8), (0.79, -0.5676, -0.8), (0.51, -0.7676, -1.0), (0.79, -0.7676, -1.0), (0.51, -0.5676, -1.0), (0.79, -0.5676, -1.0), (0.5, -0.5676, -0.8095), (0.5, -0.5676, -0.9894), (0.5, -0.6676, -0.8095), (0.5, -0.7676, -0.9894), (0.8, -0.6676, -0.8095), (0.8, -0.7676, -0.9894), (0.8, -0.5676, -0.8095), (0.8, -0.5676, -0.9894), (0.5, -0.5676, -0.8), (0.5, -0.6676, -0.8), (0.8, -0.6676, -0.8), (0.8, -0.5676, -0.8), (0.5, -0.5676, -1.0), (0.5, -0.7676, -1.0), (0.8, -0.7676, -1.0), (0.8, -0.5676, -1.0), (0.41, -0.5676, -0.6095), (0.69, -0.5676, -0.6095), (0.41, -0.6676, -0.7894), (0.69, -0.6676, -0.7894), (0.41, -0.4676, -0.7894), (0.69, -0.4676, -0.7894), (0.41, -0.4676, -0.6095), (0.69, -0.4676, -0.6095), (0.41, -0.5676, -0.6), (0.69, -0.5676, -0.6), (0.41, -0.4676, -0.6), (0.69, -0.4676, -0.6), (0.41, -0.6676, -0.8), (0.69, -0.6676, -0.8), (0.41, -0.4676, -0.8), (0.69, -0.4676, -0.8), (0.4, -0.4676, -0.6095), (0.4, -0.4676, -0.7894), (0.4, -0.5676, -0.6095), (0.4, -0.6676, -0.7894), (0.7, -0.5676, -0.6095), (0.7, -0.6676, -0.7894), (0.7, -0.4676, -0.6095), (0.7, -0.4676, -0.7894), (0.4, -0.4676, -0.6), (0.4, -0.5676, -0.6), (0.7, -0.5676, -0.6), (0.7, -0.4676, -0.6), (0.4, -0.4676, -0.8), (0.4, -0.6676, -0.8), (0.7, -0.6676, -0.8), (0.7, -0.4676, -0.8), (0.71, -0.5676, -0.6095), (0.99, -0.5676, -0.6095), (0.71, -0.6676, -0.7894), (0.99, -0.6676, -0.7894), (0.71, -0.4676, -0.7894), (0.99, -0.4676, -0.7894), (0.71, -0.4676, -0.6095), (0.99, -0.4676, -0.6095), (0.71, -0.5676, -0.6), (0.99, -0.5676, -0.6), (0.71, -0.4676, -0.6), (0.99, -0.4676, -0.6), (0.71, -0.6676, -0.8), (0.99, -0.6676, -0.8), (0.71, -0.4676, -0.8), (0.99, -0.4676, -0.8), (0.7, -0.4676, -0.6095), (0.7, -0.4676, -0.7894), (0.7, -0.5676, -0.6095), (0.7, -0.6676, -0.7894), (1.0, -0.5676, -0.6095), (1.0, -0.6676, -0.7894), (1.0, -0.4676, -0.6095), (1.0, -0.4676, -0.7894), (0.7, -0.4676, -0.6), (0.7, -0.5676, -0.6), (1.0, -0.5676, -0.6), (1.0, -0.4676, -0.6), (0.7, -0.4676, -0.8), (0.7, -0.6676, -0.8), (1.0, -0.6676, -0.8), (1.0, -0.4676, -0.8), (0.51, -0.4676, -0.4095), (0.79, -0.4676, -0.4095), (0.51, -0.5676, -0.5894), (0.79, -0.5676, -0.5894), (0.51, -0.3676, -0.5894), (0.79, -0.3676, -0.5894), (0.51, -0.3676, -0.4095), (0.79, -0.3676, -0.4095), (0.51, -0.4676, -0.4), (0.79, -0.4676, -0.4), (0.51, -0.3676, -0.4), (0.79, -0.3676, -0.4), (0.51, -0.5676, -0.6), (0.79, -0.5676, -0.6), (0.51, -0.3676, -0.6), (0.79, -0.3676, -0.6), (0.5, -0.3676, -0.4095), (0.5, -0.3676, -0.5894), (0.5, -0.4676, -0.4095), (0.5, -0.5676, -0.5894), (0.8, -0.4676, -0.4095), (0.8, -0.5676, -0.5894), (0.8, -0.3676, -0.4095), (0.8, -0.3676, -0.5894), (0.5, -0.3676, -0.4), (0.5, -0.4676, -0.4), (0.8, -0.4676, -0.4), (0.8, -0.3676, -0.4), (0.5, -0.3676, -0.6), (0.5, -0.5676, -0.6), (0.8, -0.5676, -0.6), (0.8, -0.3676, -0.6), (0.3045, -0.6667, -1.2), (0.3045, -0.8667, -1.2), (0.004495, -0.8667, -1.2), (0.004495, -0.6667, -1.2), (0.3045, -0.6667, -1.0), (0.3045, -0.7667, -1.0), (0.004494, -0.7667, -1.0), (0.004495, -0.6667, -1.0), (0.3045, -0.6667, -1.189), (0.3045, -0.6667, -1.009), (0.3045, -0.8667, -1.189), (0.3045, -0.7667, -1.009), (0.004494, -0.8667, -1.189), (0.004494, -0.7667, -1.009), (0.004495, -0.6667, -1.189), (0.004495, -0.6667, -1.009), (0.2945, -0.6667, -1.2), (0.0145, -0.6667, -1.2), (0.2945, -0.8667, -1.2), (0.01449, -0.8667, -1.2), (0.2945, -0.6667, -1.0), (0.01449, -0.6667, -1.0), (0.2945, -0.7667, -1.0), (0.01449, -0.7667, -1.0), (0.2945, -0.6667, -1.009), (0.01449, -0.6667, -1.009), (0.2945, -0.6667, -1.189), (0.01449, -0.6667, -1.189), (0.2945, -0.8667, -1.189), (0.01449, -0.8667, -1.189), (0.2945, -0.7667, -1.009), (0.01449, -0.7667, -1.009), (-0.1955, -0.6667, -1.2), (-0.1955, -0.8667, -1.2), (-0.4955, -0.8667, -1.2), (-0.4955, -0.6667, -1.2), (-0.1955, -0.6667, -1.0), (-0.1955, -0.7667, -1.0), (-0.4955, -0.7667, -1.0), (-0.4955, -0.6667, -1.0), (-0.1955, -0.6667, -1.189), (-0.1955, -0.6667, -1.009), (-0.1955, -0.8667, -1.189), (-0.1955, -0.7667, -1.009), (-0.4955, -0.8667, -1.189), (-0.4955, -0.7667, -1.009), (-0.4955, -0.6667, -1.189), (-0.4955, -0.6667, -1.009), (-0.2055, -0.6667, -1.2), (-0.4855, -0.6667, -1.2), (-0.2055, -0.8667, -1.2), (-0.4855, -0.8667, -1.2), (-0.2055, -0.6667, -1.0), (-0.4855, -0.6667, -1.0), (-0.2055, -0.7667, -1.0), (-0.4855, -0.7667, -1.0), (-0.2055, -0.6667, -1.009), (-0.4855, -0.6667, -1.009), (-0.2055, -0.6667, -1.189), (-0.4855, -0.6667, -1.189), (-0.2055, -0.8667, -1.189), (-0.4855, -0.8667, -1.189), (-0.2055, -0.7667, -1.009), (-0.4855, -0.7667, -1.009), (-0.6955, -0.6667, -1.2), (-0.6955, -0.8667, -1.2), (-0.9955, -0.8667, -1.2), (-0.9955, -0.6667, -1.2), (-0.6955, -0.6667, -1.0), (-0.6955, -0.7667, -1.0), (-0.9955, -0.7667, -1.0), (-0.9955, -0.6667, -1.0), (-0.6955, -0.6667, -1.189), (-0.6955, -0.6667, -1.009), (-0.6955, -0.8667, -1.189), (-0.6955, -0.7667, -1.009), (-0.9955, -0.8667, -1.189), (-0.9955, -0.7667, -1.009), (-0.9955, -0.6667, -1.189), (-0.9955, -0.6667, -1.009), (-0.7055, -0.6667, -1.2), (-0.9855, -0.6667, -1.2), (-0.7055, -0.8667, -1.2), (-0.9855, -0.8667, -1.2), (-0.7055, -0.6667, -1.0), (-0.9855, -0.6667, -1.0), (-0.7055, -0.7667, -1.0), (-0.9855, -0.7667, -1.0), (-0.7055, -0.6667, -1.009), (-0.9855, -0.6667, -1.009), (-0.7055, -0.6667, -1.189), (-0.9855, -0.6667, -1.189), (-0.7055, -0.8667, -1.189), (-0.9855, -0.8667, -1.189), (-0.7055, -0.7667, -1.009), (-0.9855, -0.7667, -1.009), (-0.4955, -0.5667, -1.0), (-0.4955, -0.7667, -1.0), (-0.7955, -0.7667, -1.0), (-0.7955, -0.5667, -1.0), (-0.4955, -0.5667, -0.8), (-0.4955, -0.6667, -0.8), (-0.7955, -0.6667, -0.8), (-0.7955, -0.5667, -0.8), (-0.4955, -0.5667, -0.9894), (-0.4955, -0.5667, -0.8095), (-0.4955, -0.7667, -0.9894), (-0.4955, -0.6667, -0.8095), (-0.7955, -0.7667, -0.9894), (-0.7955, -0.6667, -0.8095), (-0.7955, -0.5667, -0.9894), (-0.7955, -0.5667, -0.8095), (-0.5055, -0.5667, -1.0), (-0.7855, -0.5667, -1.0), (-0.5055, -0.7667, -1.0), (-0.7855, -0.7667, -1.0), (-0.5055, -0.5667, -0.8), (-0.7855, -0.5667, -0.8), (-0.5055, -0.6667, -0.8), (-0.7855, -0.6667, -0.8), (-0.5055, -0.5667, -0.8095), (-0.7855, -0.5667, -0.8095), (-0.5055, -0.5667, -0.9894), (-0.7855, -0.5667, -0.9894), (-0.5055, -0.7667, -0.9894), (-0.7855, -0.7667, -0.9894), (-0.5055, -0.6667, -0.8095), (-0.7855, -0.6667, -0.8095), (0.1045, -0.3667, -0.6), (0.1045, -0.5667, -0.6), (-0.1955, -0.5667, -0.6), (-0.1955, -0.3667, -0.6), (0.1045, -0.3667, -0.4), (0.1045, -0.4667, -0.4), (-0.1955, -0.4667, -0.4), (-0.1955, -0.3667, -0.4), (0.1045, -0.3667, -0.5894), (0.1045, -0.3667, -0.4095), (0.1045, -0.5667, -0.5894), (0.1045, -0.4667, -0.4095), (-0.1955, -0.5667, -0.5894), (-0.1955, -0.4667, -0.4095), (-0.1955, -0.3667, -0.5894), (-0.1955, -0.3667, -0.4095), (0.09449, -0.3667, -0.6), (-0.1855, -0.3667, -0.6), (0.09449, -0.5667, -0.6), (-0.1855, -0.5667, -0.6), (0.0945, -0.3667, -0.4), (-0.1855, -0.3667, -0.4), (0.09449, -0.4667, -0.4), (-0.1855, -0.4667, -0.4), (0.09449, -0.3667, -0.4095), (-0.1855, -0.3667, -0.4095), (0.09449, -0.3667, -0.5894), (-0.1855, -0.3667, -0.5894), (0.09449, -0.5667, -0.5894), (-0.1855, -0.5667, -0.5894), (0.09449, -0.4667, -0.4095), (-0.1855, -0.4667, -0.4095), (-0.6955, -0.3667, -0.6), (-0.6955, -0.5667, -0.6), (-0.9955, -0.5667, -0.6), (-0.9955, -0.3667, -0.6), (-0.6955, -0.3667, -0.4), (-0.6955, -0.4667, -0.4), (-0.9955, -0.4667, -0.4), (-0.9955, -0.3667, -0.4), (-0.6955, -0.3667, -0.5894), (-0.6955, -0.3667, -0.4095), (-0.6955, -0.5667, -0.5894), (-0.6955, -0.4667, -0.4095), (-0.9955, -0.5667, -0.5894), (-0.9955, -0.4667, -0.4095), (-0.9955, -0.3667, -0.5894), (-0.9955, -0.3667, -0.4095), (-0.7055, -0.3667, -0.6), (-0.9855, -0.3667, -0.6), (-0.7055, -0.5667, -0.6), (-0.9855, -0.5667, -0.6), (-0.7055, -0.3667, -0.4), (-0.9855, -0.3667, -0.4), (-0.7055, -0.4667, -0.4), (-0.9855, -0.4667, -0.4), (-0.7055, -0.3667, -0.4095), (-0.9855, -0.3667, -0.4095), (-0.7055, -0.3667, -0.5894), (-0.9855, -0.3667, -0.5894), (-0.7055, -0.5667, -0.5894), (-0.9855, -0.5667, -0.5894), (-0.7055, -0.4667, -0.4095), (-0.9855, -0.4667, -0.4095), (-0.3955, -0.3667, -0.6), (-0.3955, -0.5667, -0.6), (-0.6955, -0.5667, -0.6), (-0.6955, -0.3667, -0.6), (-0.3955, -0.3667, -0.4), (-0.3955, -0.4667, -0.4), (-0.6955, -0.4667, -0.4), (-0.6955, -0.3667, -0.4), (-0.3955, -0.3667, -0.5894), (-0.3955, -0.3667, -0.4095), (-0.3955, -0.5667, -0.5894), (-0.3955, -0.4667, -0.4095), (-0.6955, -0.5667, -0.5894), (-0.6955, -0.4667, -0.4095), (-0.6955, -0.3667, -0.5894), (-0.6955, -0.3667, -0.4095), (-0.4055, -0.3667, -0.6), (-0.6855, -0.3667, -0.6), (-0.4055, -0.5667, -0.6), (-0.6855, -0.5667, -0.6), (-0.4055, -0.3667, -0.4), (-0.6855, -0.3667, -0.4), (-0.4055, -0.4667, -0.4), (-0.6855, -0.4667, -0.4), (-0.4055, -0.3667, -0.4095), (-0.6855, -0.3667, -0.4095), (-0.4055, -0.3667, -0.5894), (-0.6855, -0.3667, -0.5894), (-0.4055, -0.5667, -0.5894), (-0.6855, -0.5667, -0.5894), (-0.4055, -0.4667, -0.4095), (-0.6855, -0.4667, -0.4095), (0.004495, -0.2667, -0.4), (0.004495, -0.4667, -0.4), (-0.2955, -0.4667, -0.4), (-0.2955, -0.2667, -0.4), (0.004495, -0.2667, -0.2), (0.004494, -0.3667, -0.2), (-0.2955, -0.3667, -0.2), (-0.2955, -0.2667, -0.2), (0.004495, -0.2667, -0.3894), (0.004495, -0.2667, -0.2095), (0.004494, -0.4667, -0.3894), (0.004494, -0.3667, -0.2095), (-0.2955, -0.4667, -0.3894), (-0.2955, -0.3667, -0.2095), (-0.2955, -0.2667, -0.3894), (-0.2955, -0.2667, -0.2095), (-0.005505, -0.2667, -0.4), (-0.2855, -0.2667, -0.4), (-0.005505, -0.4667, -0.4), (-0.2855, -0.4667, -0.4), (-0.005505, -0.2667, -0.2), (-0.2855, -0.2667, -0.2), (-0.005506, -0.3667, -0.2), (-0.2855, -0.3667, -0.2), (-0.005505, -0.2667, -0.2095), (-0.2855, -0.2667, -0.2095), (-0.005505, -0.2667, -0.3894), (-0.2855, -0.2667, -0.3894), (-0.005506, -0.4667, -0.3894), (-0.2855, -0.4667, -0.3894), (-0.005506, -0.3667, -0.2095), (-0.2855, -0.3667, -0.2095), (-0.4955, -0.2667, -0.4), (-0.4955, -0.4667, -0.4), (-0.7955, -0.4667, -0.4), (-0.7955, -0.2667, -0.4), (-0.4955, -0.2667, -0.2), (-0.4955, -0.3667, -0.2), (-0.7955, -0.3667, -0.2), (-0.7955, -0.2667, -0.2), (-0.4955, -0.2667, -0.3894), (-0.4955, -0.2667, -0.2095), (-0.4955, -0.4667, -0.3894), (-0.4955, -0.3667, -0.2095), (-0.7955, -0.4667, -0.3894), (-0.7955, -0.3667, -0.2095), (-0.7955, -0.2667, -0.3894), (-0.7955, -0.2667, -0.2095), (-0.5055, -0.2667, -0.4), (-0.7855, -0.2667, -0.4), (-0.5055, -0.4667, -0.4), (-0.7855, -0.4667, -0.4), (-0.5055, -0.2667, -0.2), (-0.7855, -0.2667, -0.2), (-0.5055, -0.3667, -0.2), (-0.7855, -0.3667, -0.2), (-0.5055, -0.2667, -0.2095), (-0.7855, -0.2667, -0.2095), (-0.5055, -0.2667, -0.3894), (-0.7855, -0.2667, -0.3894), (-0.5055, -0.4667, -0.3894), (-0.7855, -0.4667, -0.3894), (-0.5055, -0.3667, -0.2095), (-0.7855, -0.3667, -0.2095)], [], [(20, 26, 9, 1), (3, 1, 0, 2), (27, 22, 7, 11), (30, 21, 3, 13), (13, 3, 2, 12), (23, 31, 15, 5), (21, 20, 1, 3), (29, 19, 17, 28), (5, 15, 14, 4), (19, 18, 16, 17), (1, 9, 8, 0), (12, 2, 19, 29), (31, 30, 13, 15), (31, 23, 21, 30), (2, 0, 18, 19), (14, 12, 29, 28), (27, 11, 9, 26), (4, 14, 28, 17), (23, 22, 20, 21), (10, 24, 25, 8), (11, 7, 6, 10), (0, 8, 25, 18), (11, 10, 8, 9), (10, 6, 16, 24), (22, 23, 5, 7), (22, 27, 26, 20), (7, 5, 4, 6), (18, 25, 24, 16), (15, 13, 12, 14), (6, 4, 17, 16), (52, 58, 41, 33), (35, 33, 32, 34), (59, 54, 39, 43), (62, 53, 35, 45), (45, 35, 34, 44), (55, 63, 47, 37), (53, 52, 33, 35), (61, 51, 49, 60), (37, 47, 46, 36), (51, 50, 48, 49), (33, 41, 40, 32), (44, 34, 51, 61), (63, 62, 45, 47), (63, 55, 53, 62), (34, 32, 50, 51), (46, 44, 61, 60), (59, 43, 41, 58), (36, 46, 60, 49), (55, 54, 52, 53), (42, 56, 57, 40), (43, 39, 38, 42), (32, 40, 57, 50), (43, 42, 40, 41), (42, 38, 48, 56), (54, 55, 37, 39), (54, 59, 58, 52), (39, 37, 36, 38), (50, 57, 56, 48), (47, 45, 44, 46), (38, 36, 49, 48), (84, 90, 73, 65), (67, 65, 64, 66), (91, 86, 71, 75), (94, 85, 67, 77), (77, 67, 66, 76), (87, 95, 79, 69), (85, 84, 65, 67), (93, 83, 81, 92), (69, 79, 78, 68), (83, 82, 80, 81), (65, 73, 72, 64), (76, 66, 83, 93), (95, 94, 77, 79), (95, 87, 85, 94), (66, 64, 82, 83), (78, 76, 93, 92), (91, 75, 73, 90), (68, 78, 92, 81), (87, 86, 84, 85), (74, 88, 89, 72), (75, 71, 70, 74), (64, 72, 89, 82), (75, 74, 72, 73), (74, 70, 80, 88), (86, 87, 69, 71), (86, 91, 90, 84), (71, 69, 68, 70), (82, 89, 88, 80), (79, 77, 76, 78), (70, 68, 81, 80), (116, 122, 105, 97), (99, 97, 96, 98), (123, 118, 103, 107), (126, 117, 99, 109), (109, 99, 98, 108), (119, 127, 111, 101), (117, 116, 97, 99), (125, 115, 113, 124), (101, 111, 110, 100), (115, 114, 112, 113), (97, 105, 104, 96), (108, 98, 115, 125), (127, 126, 109, 111), (127, 119, 117, 126), (98, 96, 114, 115), (110, 108, 125, 124), (123, 107, 105, 122), (100, 110, 124, 113), (119, 118, 116, 117), (106, 120, 121, 104), (107, 103, 102, 106), (96, 104, 121, 114), (107, 106, 104, 105), (106, 102, 112, 120), (118, 119, 101, 103), (118, 123, 122, 116), (103, 101, 100, 102), (114, 121, 120, 112), (111, 109, 108, 110), (102, 100, 113, 112), (148, 154, 137, 129), (131, 129, 128, 130), (155, 150, 135, 139), (158, 149, 131, 141), (141, 131, 130, 140), (151, 159, 143, 133), (149, 148, 129, 131), (157, 147, 145, 156), (133, 143, 142, 132), (147, 146, 144, 145), (129, 137, 136, 128), (140, 130, 147, 157), (159, 158, 141, 143), (159, 151, 149, 158), (130, 128, 146, 147), (142, 140, 157, 156), (155, 139, 137, 154), (132, 142, 156, 145), (151, 150, 148, 149), (138, 152, 153, 136), (139, 135, 134, 138), (128, 136, 153, 146), (139, 138, 136, 137), (138, 134, 144, 152), (150, 151, 133, 135), (150, 155, 154, 148), (135, 133, 132, 134), (146, 153, 152, 144), (143, 141, 140, 142), (134, 132, 145, 144), (169, 164, 165, 171), (176, 178, 179, 177), (160, 161, 178, 176), (191, 183, 166, 173), (181, 185, 175, 167), (177, 179, 162, 163), (169, 168, 186, 184), (161, 170, 188, 178), (187, 177, 163, 174), (178, 188, 189, 179), (185, 187, 174, 175), (180, 181, 183, 182), (170, 171, 190, 188), (171, 165, 182, 190), (184, 186, 187, 185), (162, 172, 174, 163), (172, 173, 175, 174), (168, 169, 171, 170), (188, 190, 191, 189), (190, 182, 183, 191), (160, 168, 170, 161), (173, 166, 167, 175), (179, 189, 172, 162), (189, 191, 173, 172), (164, 180, 182, 165), (164, 169, 184, 180), (181, 167, 166, 183), (168, 160, 176, 186), (186, 176, 177, 187), (180, 184, 185, 181), (201, 196, 197, 203), (208, 210, 211, 209), (192, 193, 210, 208), (223, 215, 198, 205), (213, 217, 207, 199), (209, 211, 194, 195), (201, 200, 218, 216), (193, 202, 220, 210), (219, 209, 195, 206), (210, 220, 221, 211), (217, 219, 206, 207), (212, 213, 215, 214), (202, 203, 222, 220), (203, 197, 214, 222), (216, 218, 219, 217), (194, 204, 206, 195), (204, 205, 207, 206), (200, 201, 203, 202), (220, 222, 223, 221), (222, 214, 215, 223), (192, 200, 202, 193), (205, 198, 199, 207), (211, 221, 204, 194), (221, 223, 205, 204), (196, 212, 214, 197), (196, 201, 216, 212), (213, 199, 198, 215), (200, 192, 208, 218), (218, 208, 209, 219), (212, 216, 217, 213), (233, 228, 229, 235), (240, 242, 243, 241), (224, 225, 242, 240), (255, 247, 230, 237), (245, 249, 239, 231), (241, 243, 226, 227), (233, 232, 250, 248), (225, 234, 252, 242), (251, 241, 227, 238), (242, 252, 253, 243), (249, 251, 238, 239), (244, 245, 247, 246), (234, 235, 254, 252), (235, 229, 246, 254), (248, 250, 251, 249), (226, 236, 238, 227), (236, 237, 239, 238), (232, 233, 235, 234), (252, 254, 255, 253), (254, 246, 247, 255), (224, 232, 234, 225), (237, 230, 231, 239), (243, 253, 236, 226), (253, 255, 237, 236), (228, 244, 246, 229), (228, 233, 248, 244), (245, 231, 230, 247), (232, 224, 240, 250), (250, 240, 241, 251), (244, 248, 249, 245), (265, 260, 261, 267), (272, 274, 275, 273), (256, 257, 274, 272), (287, 279, 262, 269), (277, 281, 271, 263), (273, 275, 258, 259), (265, 264, 282, 280), (257, 266, 284, 274), (283, 273, 259, 270), (274, 284, 285, 275), (281, 283, 270, 271), (276, 277, 279, 278), (266, 267, 286, 284), (267, 261, 278, 286), (280, 282, 283, 281), (258, 268, 270, 259), (268, 269, 271, 270), (264, 265, 267, 266), (284, 286, 287, 285), (286, 278, 279, 287), (256, 264, 266, 257), (269, 262, 263, 271), (275, 285, 268, 258), (285, 287, 269, 268), (260, 276, 278, 261), (260, 265, 280, 276), (277, 263, 262, 279), (264, 256, 272, 282), (282, 272, 273, 283), (276, 280, 281, 277), (297, 292, 293, 299), (304, 306, 307, 305), (288, 289, 306, 304), (319, 311, 294, 301), (309, 313, 303, 295), (305, 307, 290, 291), (297, 296, 314, 312), (289, 298, 316, 306), (315, 305, 291, 302), (306, 316, 317, 307), (313, 315, 302, 303), (308, 309, 311, 310), (298, 299, 318, 316), (299, 293, 310, 318), (312, 314, 315, 313), (290, 300, 302, 291), (300, 301, 303, 302), (296, 297, 299, 298), (316, 318, 319, 317), (318, 310, 311, 319), (288, 296, 298, 289), (301, 294, 295, 303), (307, 317, 300, 290), (317, 319, 301, 300), (292, 308, 310, 293), (292, 297, 312, 308), (309, 295, 294, 311), (296, 288, 304, 314), (314, 304, 305, 315), (308, 312, 313, 309), (329, 324, 325, 331), (336, 338, 339, 337), (320, 321, 338, 336), (351, 343, 326, 333), (341, 345, 335, 327), (337, 339, 322, 323), (329, 328, 346, 344), (321, 330, 348, 338), (347, 337, 323, 334), (338, 348, 349, 339), (345, 347, 334, 335), (340, 341, 343, 342), (330, 331, 350, 348), (331, 325, 342, 350), (344, 346, 347, 345), (322, 332, 334, 323), (332, 333, 335, 334), (328, 329, 331, 330), (348, 350, 351, 349), (350, 342, 343, 351), (320, 328, 330, 321), (333, 326, 327, 335), (339, 349, 332, 322), (349, 351, 333, 332), (324, 340, 342, 325), (324, 329, 344, 340), (341, 327, 326, 343), (328, 320, 336, 346), (346, 336, 337, 347), (340, 344, 345, 341), (361, 356, 357, 363), (368, 370, 371, 369), (352, 353, 370, 368), (383, 375, 358, 365), (373, 377, 367, 359), (369, 371, 354, 355), (361, 360, 378, 376), (353, 362, 380, 370), (379, 369, 355, 366), (370, 380, 381, 371), (377, 379, 366, 367), (372, 373, 375, 374), (362, 363, 382, 380), (363, 357, 374, 382), (376, 378, 379, 377), (354, 364, 366, 355), (364, 365, 367, 366), (360, 361, 363, 362), (380, 382, 383, 381), (382, 374, 375, 383), (352, 360, 362, 353), (365, 358, 359, 367), (371, 381, 364, 354), (381, 383, 365, 364), (356, 372, 374, 357), (356, 361, 376, 372), (373, 359, 358, 375), (360, 352, 368, 378), (378, 368, 369, 379), (372, 376, 377, 373), (393, 388, 389, 395), (400, 402, 403, 401), (384, 385, 402, 400), (415, 407, 390, 397), (405, 409, 399, 391), (401, 403, 386, 387), (393, 392, 410, 408), (385, 394, 412, 402), (411, 401, 387, 398), (402, 412, 413, 403), (409, 411, 398, 399), (404, 405, 407, 406), (394, 395, 414, 412), (395, 389, 406, 414), (408, 410, 411, 409), (386, 396, 398, 387), (396, 397, 399, 398), (392, 393, 395, 394), (412, 414, 415, 413), (414, 406, 407, 415), (384, 392, 394, 385), (397, 390, 391, 399), (403, 413, 396, 386), (413, 415, 397, 396), (388, 404, 406, 389), (388, 393, 408, 404), (405, 391, 390, 407), (392, 384, 400, 410), (410, 400, 401, 411), (404, 408, 409, 405), (425, 420, 421, 427), (432, 434, 435, 433), (416, 417, 434, 432), (447, 439, 422, 429), (437, 441, 431, 423), (433, 435, 418, 419), (425, 424, 442, 440), (417, 426, 444, 434), (443, 433, 419, 430), (434, 444, 445, 435), (441, 443, 430, 431), (436, 437, 439, 438), (426, 427, 446, 444), (427, 421, 438, 446), (440, 442, 443, 441), (418, 428, 430, 419), (428, 429, 431, 430), (424, 425, 427, 426), (444, 446, 447, 445), (446, 438, 439, 447), (416, 424, 426, 417), (429, 422, 423, 431), (435, 445, 428, 418), (445, 447, 429, 428), (420, 436, 438, 421), (420, 425, 440, 436), (437, 423, 422, 439), (424, 416, 432, 442), (442, 432, 433, 443), (436, 440, 441, 437)])
me_cube_001.materials.append(mat_material)
me_cube_001.use_remesh_preserve_volume = False
me_cube_001.use_remesh_preserve_attributes = False
me_cube_001.use_mirror_vertex_groups = False
me_cube_001.update()
me_cube = bpy.data.meshes.new('Cube')
me_cube.from_pydata([(0.31, -0.8, -1.009), (0.69, -0.8, -1.009), (0.31, -0.9, -1.189), (0.69, -0.9, -1.189), (0.31, -0.7, -1.189), (0.69, -0.7, -1.189), (0.31, -0.7, -1.009), (0.69, -0.7, -1.009), (0.31, -0.8, -1.0), (0.69, -0.8, -1.0), (0.31, -0.7, -1.0), (0.69, -0.7, -1.0), (0.31, -0.9, -1.2), (0.69, -0.9, -1.2), (0.31, -0.7, -1.2), (0.69, -0.7, -1.2), (0.3, -0.7, -1.009), (0.3, -0.7, -1.189), (0.3, -0.8, -1.009), (0.3, -0.9, -1.189), (0.7, -0.8, -1.009), (0.7, -0.9, -1.189), (0.7, -0.7, -1.009), (0.7, -0.7, -1.189), (0.3, -0.7, -1.0), (0.3, -0.8, -1.0), (0.7, -0.8, -1.0), (0.7, -0.7, -1.0), (0.3, -0.7, -1.2), (0.3, -0.9, -1.2), (0.7, -0.9, -1.2), (0.7, -0.7, -1.2), (0.11, -0.7, -0.8095), (0.49, -0.7, -0.8095), (0.11, -0.8, -0.9894), (0.49, -0.8, -0.9894), (0.11, -0.6, -0.9894), (0.49, -0.6, -0.9894), (0.11, -0.6, -0.8095), (0.49, -0.6, -0.8095), (0.11, -0.7, -0.8), (0.49, -0.7, -0.8), (0.11, -0.6, -0.8), (0.49, -0.6, -0.8), (0.11, -0.8, -1.0), (0.49, -0.8, -1.0), (0.11, -0.6, -1.0), (0.49, -0.6, -1.0), (0.1, -0.6, -0.8095), (0.1, -0.6, -0.9894), (0.1, -0.7, -0.8095), (0.1, -0.8, -0.9894), (0.5, -0.7, -0.8095), (0.5, -0.8, -0.9894), (0.5, -0.6, -0.8095), (0.5, -0.6, -0.9894), (0.1, -0.6, -0.8), (0.1, -0.7, -0.8), (0.5, -0.7, -0.8), (0.5, -0.6, -0.8), (0.1, -0.6, -1.0), (0.1, -0.8, -1.0), (0.5, -0.8, -1.0), (0.5, -0.6, -1.0), (0.01, -0.6, -0.6095), (0.39, -0.6, -0.6095), (0.01, -0.7, -0.7894), (0.39, -0.7, -0.7894), (0.01, -0.5, -0.7894), (0.39, -0.5, -0.7894), (0.01, -0.5, -0.6095), (0.39, -0.5, -0.6095), (0.01, -0.6, -0.6), (0.39, -0.6, -0.6), (0.01, -0.5, -0.6), (0.39, -0.5, -0.6), (0.01, -0.7, -0.8), (0.39, -0.7, -0.8), (0.01, -0.5, -0.8), (0.39, -0.5, -0.8), (1.192e-07, -0.5, -0.6095), (2.384e-07, -0.5, -0.7894), (-2.384e-07, -0.6, -0.6095), (-2.384e-07, -0.7, -0.7894), (0.4, -0.6, -0.6095), (0.4, -0.7, -0.7894), (0.4, -0.5, -0.6095), (0.4, -0.5, -0.7894), (5.96e-08, -0.5, -0.6), (-3.576e-07, -0.6, -0.6), (0.4, -0.6, -0.6), (0.4, -0.5, -0.6), (3.576e-07, -0.5, -0.8), (-1.192e-07, -0.7, -0.8), (0.4, -0.7, -0.8), (0.4, -0.5, -0.8), (0.61, -0.4, -0.2095), (0.99, -0.4, -0.2095), (0.61, -0.5, -0.3894), (0.99, -0.5, -0.3894), (0.61, -0.3, -0.3894), (0.99, -0.3, -0.3894), (0.61, -0.3, -0.2095), (0.99, -0.3, -0.2095), (0.61, -0.4, -0.2), (0.99, -0.4, -0.2), (0.61, -0.3, -0.2), (0.99, -0.3, -0.2), (0.61, -0.5, -0.4), (0.99, -0.5, -0.4), (0.61, -0.3, -0.4), (0.99, -0.3, -0.4), (0.6, -0.3, -0.2095), (0.6, -0.3, -0.3894), (0.6, -0.4, -0.2095), (0.6, -0.5, -0.3894), (1.0, -0.4, -0.2095), (1.0, -0.5, -0.3894), (1.0, -0.3, -0.2095), (1.0, -0.3, -0.3894), (0.6, -0.3, -0.2), (0.6, -0.4, -0.2), (1.0, -0.4, -0.2), (1.0, -0.3, -0.2), (0.6, -0.3, -0.4), (0.6, -0.5, -0.4), (1.0, -0.5, -0.4), (1.0, -0.3, -0.4), (0.21, -0.3, -0.009464), (0.59, -0.3, -0.009464), (0.21, -0.4, -0.1894), (0.59, -0.4, -0.1894), (0.21, -0.2, -0.1894), (0.59, -0.2, -0.1894), (0.21, -0.2, -0.009464), (0.59, -0.2, -0.009464), (0.21, -0.3, 0.0), (0.59, -0.3, 0.0), (0.21, -0.2, 0.0), (0.59, -0.2, 0.0), (0.21, -0.4, -0.2), (0.59, -0.4, -0.2), (0.21, -0.2, -0.2), (0.59, -0.2, -0.2), (0.2, -0.2, -0.009464), (0.2, -0.2, -0.1894), (0.2, -0.3, -0.009464), (0.2, -0.4, -0.1894), (0.6, -0.3, -0.009464), (0.6, -0.4, -0.1894), (0.6, -0.2, -0.009464), (0.6, -0.2, -0.1894), (0.2, -0.2, 0.0), (0.2, -0.3, 0.0), (0.6, -0.3, 0.0), (0.6, -0.2, 0.0), (0.2, -0.2, -0.2), (0.2, -0.4, -0.2), (0.6, -0.4, -0.2), (0.6, -0.2, -0.2), (-0.1, -0.8, -1.0), (-0.5, -0.8, -1.0), (-0.5, -0.6, -1.0), (-0.1, -0.6, -0.8), (-0.1, -0.7, -0.8), (-0.5, -0.7, -0.8), (-0.5, -0.6, -0.8), (-0.1, -0.6, -0.9894), (-0.1, -0.6, -0.8095), (-0.1, -0.8, -0.9894), (-0.1, -0.7, -0.8095), (-0.5, -0.8, -0.9894), (-0.5, -0.7, -0.8095), (-0.5, -0.6, -0.9894), (-0.5, -0.6, -0.8095), (-0.11, -0.6, -1.0), (-0.49, -0.6, -1.0), (-0.11, -0.8, -1.0), (-0.49, -0.8, -1.0), (-0.11, -0.6, -0.8), (-0.49, -0.6, -0.8), (-0.11, -0.7, -0.8), (-0.49, -0.7, -0.8), (-0.11, -0.6, -0.8095), (-0.49, -0.6, -0.8095), (-0.11, -0.6, -0.9894), (-0.49, -0.6, -0.9894), (-0.11, -0.8, -0.9894), (-0.49, -0.8, -0.9894), (-0.11, -0.7, -0.8095), (-0.49, -0.7, -0.8095), (-0.1, -0.6, -1.0), (-0.2, -0.7, -0.8), (-0.6, -0.7, -0.8), (-0.6, -0.5, -0.8), (-0.2, -0.5, -0.6), (-0.2, -0.6, -0.6), (-0.6, -0.6, -0.6), (-0.6, -0.5, -0.6), (-0.2, -0.5, -0.7894), (-0.2, -0.5, -0.6095), (-0.2, -0.7, -0.7894), (-0.2, -0.6, -0.6095), (-0.6, -0.7, -0.7894), (-0.6, -0.6, -0.6095), (-0.6, -0.5, -0.7894), (-0.6, -0.5, -0.6095), (-0.21, -0.5, -0.8), (-0.59, -0.5, -0.8), (-0.21, -0.7, -0.8), (-0.59, -0.7, -0.8), (-0.21, -0.5, -0.6), (-0.59, -0.5, -0.6), (-0.21, -0.6, -0.6), (-0.59, -0.6, -0.6), (-0.21, -0.5, -0.6095), (-0.59, -0.5, -0.6095), (-0.21, -0.5, -0.7894), (-0.59, -0.5, -0.7894), (-0.21, -0.7, -0.7894), (-0.59, -0.7, -0.7894), (-0.21, -0.6, -0.6095), (-0.59, -0.6, -0.6095), (-0.2, -0.5, -0.8), (-0.6, -0.7, -0.8), (-1.0, -0.7, -0.8), (-1.0, -0.5, -0.8), (-0.6, -0.5, -0.6), (-0.6, -0.6, -0.6), (-1.0, -0.6, -0.6), (-1.0, -0.5, -0.6), (-0.6, -0.5, -0.7894), (-0.6, -0.5, -0.6095), (-0.6, -0.7, -0.7894), (-0.6, -0.6, -0.6095), (-1.0, -0.7, -0.7894), (-1.0, -0.6, -0.6095), (-1.0, -0.5, -0.7894), (-1.0, -0.5, -0.6095), (-0.61, -0.5, -0.8), (-0.99, -0.5, -0.8), (-0.61, -0.7, -0.8), (-0.99, -0.7, -0.8), (-0.61, -0.5, -0.6), (-0.99, -0.5, -0.6), (-0.61, -0.6, -0.6), (-0.99, -0.6, -0.6), (-0.61, -0.5, -0.6095), (-0.99, -0.5, -0.6095), (-0.61, -0.5, -0.7894), (-0.99, -0.5, -0.7894), (-0.61, -0.7, -0.7894), (-0.99, -0.7, -0.7894), (-0.61, -0.6, -0.6095), (-0.99, -0.6, -0.6095), (-0.6, -0.5, -0.8), (0.5, -0.6, -0.6), (0.1, -0.6, -0.6), (0.1, -0.4, -0.6), (0.5, -0.4, -0.4), (0.5, -0.5, -0.4), (0.1, -0.5, -0.4), (0.1, -0.4, -0.4), (0.5, -0.4, -0.5894), (0.5, -0.4, -0.4095), (0.5, -0.6, -0.5894), (0.5, -0.5, -0.4095), (0.1, -0.6, -0.5894), (0.1, -0.5, -0.4095), (0.1, -0.4, -0.5894), (0.1, -0.4, -0.4095), (0.49, -0.4, -0.6), (0.11, -0.4, -0.6), (0.49, -0.6, -0.6), (0.11, -0.6, -0.6), (0.49, -0.4, -0.4), (0.11, -0.4, -0.4), (0.49, -0.5, -0.4), (0.11, -0.5, -0.4), (0.49, -0.4, -0.4095), (0.11, -0.4, -0.4095), (0.49, -0.4, -0.5894), (0.11, -0.4, -0.5894), (0.49, -0.6, -0.5894), (0.11, -0.6, -0.5894), (0.49, -0.5, -0.4095), (0.11, -0.5, -0.4095), (0.5, -0.4, -0.6), (0.4, -0.5, -0.4), (-5.96e-08, -0.5, -0.4), (4.172e-07, -0.3, -0.4), (0.4, -0.3, -0.2), (0.4, -0.4, -0.2), (-2.98e-07, -0.4, -0.2), (5.96e-08, -0.3, -0.2), (0.4, -0.3, -0.3894), (0.4, -0.3, -0.2095), (0.4, -0.5, -0.3894), (0.4, -0.4, -0.2095), (-1.788e-07, -0.5, -0.3894), (-1.788e-07, -0.4, -0.2095), (2.98e-07, -0.3, -0.3894), (1.788e-07, -0.3, -0.2095), (0.39, -0.3, -0.4), (0.01, -0.3, -0.4), (0.39, -0.5, -0.4), (0.01, -0.5, -0.4), (0.39, -0.3, -0.2), (0.01, -0.3, -0.2), (0.39, -0.4, -0.2), (0.01, -0.4, -0.2), (0.39, -0.3, -0.2095), (0.01, -0.3, -0.2095), (0.39, -0.3, -0.3894), (0.01, -0.3, -0.3894), (0.39, -0.5, -0.3894), (0.01, -0.5, -0.3894), (0.39, -0.4, -0.2095), (0.01, -0.4, -0.2095), (0.4, -0.3, -0.4), (0.0, -0.4, -0.2), (-0.4, -0.4, -0.2), (-0.4, -0.2, -0.2), (4.768e-07, -0.2, -1.192e-07), (-5.96e-07, -0.3, -1.192e-07), (-0.4, -0.3, -1.192e-07), (-0.4, -0.2, -1.192e-07), (2.384e-07, -0.2, -0.1894), (3.576e-07, -0.2, -0.009464), (-2.384e-07, -0.4, -0.1894), (-4.768e-07, -0.3, -0.009464), (-0.4, -0.4, -0.1894), (-0.4, -0.3, -0.009464), (-0.4, -0.2, -0.1894), (-0.4, -0.2, -0.009464), (-0.01, -0.2, -0.2), (-0.39, -0.2, -0.2), (-0.01, -0.4, -0.2), (-0.39, -0.4, -0.2), (-0.01, -0.2, -1.192e-07), (-0.39, -0.2, -1.192e-07), (-0.01, -0.3, -1.192e-07), (-0.39, -0.3, -1.192e-07), (-0.01, -0.2, -0.009464), (-0.39, -0.2, -0.009464), (-0.01, -0.2, -0.1894), (-0.39, -0.2, -0.1894), (-0.01, -0.4, -0.1894), (-0.39, -0.4, -0.1894), (-0.01, -0.3, -0.009464), (-0.39, -0.3, -0.009464), (0.0, -0.2, -0.2), (-0.6, -0.4, -0.2), (-1.0, -0.4, -0.2), (-1.0, -0.2, -0.2), (-0.6, -0.2, -1.192e-07), (-0.6, -0.3, -1.192e-07), (-1.0, -0.3, -1.192e-07), (-1.0, -0.2, -1.192e-07), (-0.6, -0.2, -0.1894), (-0.6, -0.2, -0.009464), (-0.6, -0.4, -0.1894), (-0.6, -0.3, -0.009464), (-1.0, -0.4, -0.1894), (-1.0, -0.3, -0.009464), (-1.0, -0.2, -0.1894), (-1.0, -0.2, -0.009464), (-0.61, -0.2, -0.2), (-0.99, -0.2, -0.2), (-0.61, -0.4, -0.2), (-0.99, -0.4, -0.2), (-0.61, -0.2, -1.192e-07), (-0.99, -0.2, -1.192e-07), (-0.61, -0.3, -1.192e-07), (-0.99, -0.3, -1.192e-07), (-0.61, -0.2, -0.009464), (-0.99, -0.2, -0.009464), (-0.61, -0.2, -0.1894), (-0.99, -0.2, -0.1894), (-0.61, -0.4, -0.1894), (-0.99, -0.4, -0.1894), (-0.61, -0.3, -0.009464), (-0.99, -0.3, -0.009464), (-0.6, -0.2, -0.2)], [], [(20, 26, 9, 1), (3, 1, 0, 2), (27, 22, 7, 11), (30, 21, 3, 13), (13, 3, 2, 12), (23, 31, 15, 5), (21, 20, 1, 3), (29, 19, 17, 28), (5, 15, 14, 4), (19, 18, 16, 17), (1, 9, 8, 0), (12, 2, 19, 29), (31, 30, 13, 15), (31, 23, 21, 30), (2, 0, 18, 19), (14, 12, 29, 28), (27, 11, 9, 26), (4, 14, 28, 17), (23, 22, 20, 21), (10, 24, 25, 8), (11, 7, 6, 10), (0, 8, 25, 18), (11, 10, 8, 9), (10, 6, 16, 24), (22, 23, 5, 7), (22, 27, 26, 20), (7, 5, 4, 6), (18, 25, 24, 16), (15, 13, 12, 14), (6, 4, 17, 16), (52, 58, 41, 33), (35, 33, 32, 34), (59, 54, 39, 43), (62, 53, 35, 45), (45, 35, 34, 44), (55, 63, 47, 37), (53, 52, 33, 35), (61, 51, 49, 60), (37, 47, 46, 36), (51, 50, 48, 49), (33, 41, 40, 32), (44, 34, 51, 61), (63, 62, 45, 47), (63, 55, 53, 62), (34, 32, 50, 51), (46, 44, 61, 60), (59, 43, 41, 58), (36, 46, 60, 49), (55, 54, 52, 53), (42, 56, 57, 40), (43, 39, 38, 42), (32, 40, 57, 50), (43, 42, 40, 41), (42, 38, 48, 56), (54, 55, 37, 39), (54, 59, 58, 52), (39, 37, 36, 38), (50, 57, 56, 48), (47, 45, 44, 46), (38, 36, 49, 48), (84, 90, 73, 65), (67, 65, 64, 66), (91, 86, 71, 75), (94, 85, 67, 77), (77, 67, 66, 76), (87, 95, 79, 69), (85, 84, 65, 67), (93, 83, 81, 92), (69, 79, 78, 68), (83, 82, 80, 81), (65, 73, 72, 64), (76, 66, 83, 93), (95, 94, 77, 79), (95, 87, 85, 94), (66, 64, 82, 83), (78, 76, 93, 92), (91, 75, 73, 90), (68, 78, 92, 81), (87, 86, 84, 85), (74, 88, 89, 72), (75, 71, 70, 74), (64, 72, 89, 82), (75, 74, 72, 73), (74, 70, 80, 88), (86, 87, 69, 71), (86, 91, 90, 84), (71, 69, 68, 70), (82, 89, 88, 80), (79, 77, 76, 78), (70, 68, 81, 80), (116, 122, 105, 97), (99, 97, 96, 98), (123, 118, 103, 107), (126, 117, 99, 109), (109, 99, 98, 108), (119, 127, 111, 101), (117, 116, 97, 99), (125, 115, 113, 124), (101, 111, 110, 100), (115, 114, 112, 113), (97, 105, 104, 96), (108, 98, 115, 125), (127, 126, 109, 111), (127, 119, 117, 126), (98, 96, 114, 115), (110, 108, 125, 124), (123, 107, 105, 122), (100, 110, 124, 113), (119, 118, 116, 117), (106, 120, 121, 104), (107, 103, 102, 106), (96, 104, 121, 114), (107, 106, 104, 105), (106, 102, 112, 120), (118, 119, 101, 103), (118, 123, 122, 116), (103, 101, 100, 102), (114, 121, 120, 112), (111, 109, 108, 110), (102, 100, 113, 112), (148, 154, 137, 129), (131, 129, 128, 130), (155, 150, 135, 139), (158, 149, 131, 141), (141, 131, 130, 140), (151, 159, 143, 133), (149, 148, 129, 131), (157, 147, 145, 156), (133, 143, 142, 132), (147, 146, 144, 145), (129, 137, 136, 128), (140, 130, 147, 157), (159, 158, 141, 143), (159, 151, 149, 158), (130, 128, 146, 147), (142, 140, 157, 156), (155, 139, 137, 154), (132, 142, 156, 145), (151, 150, 148, 149), (138, 152, 153, 136), (139, 135, 134, 138), (128, 136, 153, 146), (139, 138, 136, 137), (138, 134, 144, 152), (150, 151, 133, 135), (150, 155, 154, 148), (135, 133, 132, 134), (146, 153, 152, 144), (143, 141, 140, 142), (134, 132, 145, 144), (180, 184, 174, 166), (168, 163, 164, 170), (189, 181, 182, 190), (180, 166, 165, 182), (190, 182, 165, 172), (191, 167, 169, 160), (179, 180, 182, 181), (160, 169, 187, 177), (176, 178, 161, 162), (177, 187, 188, 178), (183, 185, 186, 184), (179, 183, 184, 180), (167, 191, 175, 185), (170, 164, 181, 189), (168, 167, 185, 183), (169, 170, 189, 187), (185, 175, 176, 186), (163, 179, 181, 164), (187, 189, 190, 188), (178, 188, 171, 161), (171, 172, 174, 173), (191, 160, 177, 175), (188, 190, 172, 171), (163, 168, 183, 179), (186, 176, 162, 173), (161, 171, 173, 162), (167, 168, 170, 169), (172, 165, 166, 174), (175, 177, 178, 176), (184, 186, 173, 174), (212, 216, 206, 198), (200, 195, 196, 202), (221, 213, 214, 222), (212, 198, 197, 214), (222, 214, 197, 204), (223, 199, 201, 192), (211, 212, 214, 213), (192, 201, 219, 209), (208, 210, 193, 194), (209, 219, 220, 210), (215, 217, 218, 216), (211, 215, 216, 212), (199, 223, 207, 217), (202, 196, 213, 221), (200, 199, 217, 215), (201, 202, 221, 219), (217, 207, 208, 218), (195, 211, 213, 196), (219, 221, 222, 220), (210, 220, 203, 193), (203, 204, 206, 205), (223, 192, 209, 207), (220, 222, 204, 203), (195, 200, 215, 211), (218, 208, 194, 205), (193, 203, 205, 194), (199, 200, 202, 201), (204, 197, 198, 206), (207, 209, 210, 208), (216, 218, 205, 206), (244, 248, 238, 230), (232, 227, 228, 234), (253, 245, 246, 254), (244, 230, 229, 246), (254, 246, 229, 236), (255, 231, 233, 224), (243, 244, 246, 245), (224, 233, 251, 241), (240, 242, 225, 226), (241, 251, 252, 242), (247, 249, 250, 248), (243, 247, 248, 244), (231, 255, 239, 249), (234, 228, 245, 253), (232, 231, 249, 247), (233, 234, 253, 251), (249, 239, 240, 250), (227, 243, 245, 228), (251, 253, 254, 252), (242, 252, 235, 225), (235, 236, 238, 237), (255, 224, 241, 239), (252, 254, 236, 235), (227, 232, 247, 243), (250, 240, 226, 237), (225, 235, 237, 226), (231, 232, 234, 233), (236, 229, 230, 238), (239, 241, 242, 240), (248, 250, 237, 238), (276, 280, 270, 262), (264, 259, 260, 266), (285, 277, 278, 286), (276, 262, 261, 278), (286, 278, 261, 268), (287, 263, 265, 256), (275, 276, 278, 277), (256, 265, 283, 273), (272, 274, 257, 258), (273, 283, 284, 274), (279, 281, 282, 280), (275, 279, 280, 276), (263, 287, 271, 281), (266, 260, 277, 285), (264, 263, 281, 279), (265, 266, 285, 283), (281, 271, 272, 282), (259, 275, 277, 260), (283, 285, 286, 284), (274, 284, 267, 257), (267, 268, 270, 269), (287, 256, 273, 271), (284, 286, 268, 267), (259, 264, 279, 275), (282, 272, 258, 269), (257, 267, 269, 258), (263, 264, 266, 265), (268, 261, 262, 270), (271, 273, 274, 272), (280, 282, 269, 270), (308, 312, 302, 294), (296, 291, 292, 298), (317, 309, 310, 318), (308, 294, 293, 310), (318, 310, 293, 300), (319, 295, 297, 288), (307, 308, 310, 309), (288, 297, 315, 305), (304, 306, 289, 290), (305, 315, 316, 306), (311, 313, 314, 312), (307, 311, 312, 308), (295, 319, 303, 313), (298, 292, 309, 317), (296, 295, 313, 311), (297, 298, 317, 315), (313, 303, 304, 314), (291, 307, 309, 292), (315, 317, 318, 316), (306, 316, 299, 289), (299, 300, 302, 301), (319, 288, 305, 303), (316, 318, 300, 299), (291, 296, 311, 307), (314, 304, 290, 301), (289, 299, 301, 290), (295, 296, 298, 297), (300, 293, 294, 302), (303, 305, 306, 304), (312, 314, 301, 302), (340, 344, 334, 326), (328, 323, 324, 330), (349, 341, 342, 350), (340, 326, 325, 342), (350, 342, 325, 332), (351, 327, 329, 320), (339, 340, 342, 341), (320, 329, 347, 337), (336, 338, 321, 322), (337, 347, 348, 338), (343, 345, 346, 344), (339, 343, 344, 340), (327, 351, 335, 345), (330, 324, 341, 349), (328, 327, 345, 343), (329, 330, 349, 347), (345, 335, 336, 346), (323, 339, 341, 324), (347, 349, 350, 348), (338, 348, 331, 321), (331, 332, 334, 333), (351, 320, 337, 335), (348, 350, 332, 331), (323, 328, 343, 339), (346, 336, 322, 333), (321, 331, 333, 322), (327, 328, 330, 329), (332, 325, 326, 334), (335, 337, 338, 336), (344, 346, 333, 334), (372, 376, 366, 358), (360, 355, 356, 362), (381, 373, 374, 382), (372, 358, 357, 374), (382, 374, 357, 364), (383, 359, 361, 352), (371, 372, 374, 373), (352, 361, 379, 369), (368, 370, 353, 354), (369, 379, 380, 370), (375, 377, 378, 376), (371, 375, 376, 372), (359, 383, 367, 377), (362, 356, 373, 381), (360, 359, 377, 375), (361, 362, 381, 379), (377, 367, 368, 378), (355, 371, 373, 356), (379, 381, 382, 380), (370, 380, 363, 353), (363, 364, 366, 365), (383, 352, 369, 367), (380, 382, 364, 363), (355, 360, 375, 371), (378, 368, 354, 365), (353, 363, 365, 354), (359, 360, 362, 361), (364, 357, 358, 366), (367, 369, 370, 368), (376, 378, 365, 366)])
me_cube.materials.append(mat_material)
me_cube.use_remesh_preserve_volume = False
me_cube.use_remesh_preserve_attributes = False
me_cube.use_mirror_vertex_groups = False
me_cube.update()

# ---- objects
ob_cube_006 = bpy.data.objects.new('Cube.006', me_cube_005)
ob_cube_004 = bpy.data.objects.new('Cube.004', me_cube_004)
ob_cube_003 = bpy.data.objects.new('Cube.003', me_cube_003)
ob_cube_002 = bpy.data.objects.new('Cube.002', me_cube_002)
ob_cube_001 = bpy.data.objects.new('Cube.001', me_cube_001)
ob_cube = bpy.data.objects.new('Cube', me_cube)

# ---- transforms, parenting, visibility, modifiers, constraints
ob_cube_006.location = (0.0, -5.96e-08, 0.0)
ob_cube_006.lineart.crease_threshold = 0.0
ob_cube_004.location = (0.0, 0.0, 0.0)
ob_cube_004.lock_rotations_4d = False
ob_cube_004.empty_display_type = 'ARROWS'
ob_cube_004.lineart.crease_threshold = 0.0
_m = ob_cube_004.modifiers.new('Subsurf', 'SUBSURF')
_m.uv_smooth = 'PRESERVE_CORNERS'
_m.quality = 2
_m.levels = 3
_m.show_only_control_edges = False
ob_cube_003.location = (0.0, -5.96e-08, 0.0)
ob_cube_003.lineart.crease_threshold = 0.0
ob_cube_002.location = (0.0, 0.0, 0.0)
ob_cube_002.lock_rotations_4d = False
ob_cube_002.empty_display_type = 'ARROWS'
ob_cube_002.lineart.crease_threshold = 0.0
_m = ob_cube_002.modifiers.new('Subsurf', 'SUBSURF')
_m.uv_smooth = 'PRESERVE_CORNERS'
_m.quality = 2
_m.levels = 3
_m.show_only_control_edges = False
ob_cube_001.location = (0.0, 0.0, 0.0)
ob_cube_001.lock_rotations_4d = False
ob_cube_001.empty_display_type = 'ARROWS'
ob_cube_001.lineart.crease_threshold = 0.0
_m = ob_cube_001.modifiers.new('Subsurf', 'SUBSURF')
_m.uv_smooth = 'PRESERVE_CORNERS'
_m.quality = 2
_m.levels = 3
_m.show_only_control_edges = False
ob_cube.location = (0.0, 0.0, 0.0)
ob_cube.lock_rotations_4d = False
ob_cube.empty_display_type = 'ARROWS'
ob_cube.lineart.crease_threshold = 0.0
_m = ob_cube.modifiers.new('Subsurf', 'SUBSURF')
_m.uv_smooth = 'PRESERVE_CORNERS'
_m.quality = 2
_m.levels = 3
_m.show_only_control_edges = False

# ---- collection membership
col_collection_1.objects.link(ob_cube_006)
col_collection_1.objects.link(ob_cube_004)
col_collection_1.objects.link(ob_cube_003)
col_collection_1.objects.link(ob_cube_002)
col_collection_1.objects.link(ob_cube_001)
col_collection_1.objects.link(ob_cube)

# ---- scene / render settings (as saved in the file)
scene.frame_start = 1; scene.frame_end = 250; scene.frame_set(46)
scene.render.engine = 'BLENDER_EEVEE_NEXT'
scene.render.resolution_percentage = 50
scene.render.dither_intensity = 0.0
scene.cycles.use_denoising = False
scene.cycles.samples = 128
scene.cycles.sampling_pattern = 'TABULATED_SOBOL'
scene.cycles.use_adaptive_sampling = False
scene.cycles.use_light_tree = False
scene.cycles.blur_glossy = 0.0
scene.cycles.sample_clamp_indirect = 0.0
scene.view_settings.view_transform = 'Standard'
bpy.context.view_layer.update()

# ---- added for rendering (the .blend has no active camera and no usable light): camera, sun
cam_auto = bpy.data.cameras.new('AutoCamera')
cam_auto.lens = 50.0
cam_auto.sensor_width = 36.0
cam_auto.clip_end = 1000.0
ob_auto_camera = bpy.data.objects.new('AutoCamera', cam_auto)
scene.collection.objects.link(ob_auto_camera)
ob_auto_camera.location = (3.00805, -4.05966, 2.40644)
ob_auto_camera.rotation_euler = (1.09748, -7.21219e-08, 0.694738)
scene.camera = ob_auto_camera
light_auto_sun = bpy.data.lights.new('AutoSun', 'SUN')
light_auto_sun.energy = 3.0
light_auto_sun.angle = 0.0523599
ob_auto_sun = bpy.data.objects.new('AutoSun', light_auto_sun)
scene.collection.objects.link(ob_auto_sun)
ob_auto_sun.rotation_euler = (0.872665, 0.174533, 0.523599)
bpy.context.view_layer.update()
